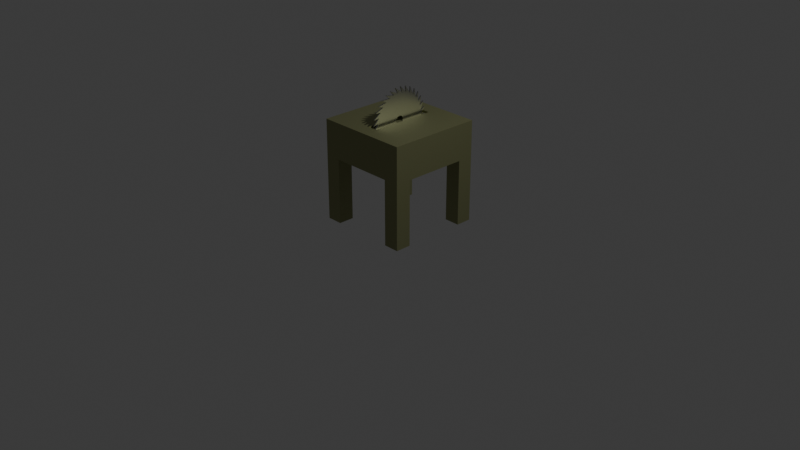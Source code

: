# Source: TableSaw.blend  (saved by Blender 4.5.90; exported with 4.5.12 LTS)
import bpy
from mathutils import Matrix  # noqa: F401  (used for matrix-valued properties, if any)

bpy.ops.wm.read_factory_settings(use_empty=True)
scene = bpy.context.scene
scene.name = 'Scene'

# ---- collections
col_collection = bpy.data.collections.new('Collection'); scene.collection.children.link(col_collection)
col_rendering = bpy.data.collections.new('Rendering'); scene.collection.children.link(col_rendering)

# ---- materials (node trees are filled in below, after node groups)
mat_m_tablesaw = bpy.data.materials.new('M_TableSaw')
mat_m_tablesaw_saw = bpy.data.materials.new('M_TableSaw_Saw')

# ---- material node trees
mat_m_tablesaw.use_nodes = True; mat_m_tablesaw.node_tree.nodes.clear()
_N = mat_m_tablesaw.node_tree.nodes; _L = mat_m_tablesaw.node_tree.links
n0 = _N.new('ShaderNodeBsdfPrincipled'); n0.name = 'Principled BSDF'; n0.location = (-200, 100)
n0.inputs[0].default_value = (0.3546, 0.3663, 0.1928, 1.0)
n0.inputs[1].default_value = 1.0
n0.inputs[2].default_value = 0.5714
n1 = _N.new('ShaderNodeOutputMaterial'); n1.name = 'Material Output'; n1.location = (200, 100)
_L.new(n0.outputs[0], n1.inputs[0])
n1.is_active_output = True
mat_m_tablesaw_saw.use_nodes = True; mat_m_tablesaw_saw.node_tree.nodes.clear()
_N = mat_m_tablesaw_saw.node_tree.nodes; _L = mat_m_tablesaw_saw.node_tree.links
n0 = _N.new('ShaderNodeBsdfPrincipled'); n0.name = 'Principled BSDF'; n0.location = (-200, 100)
n0.inputs[0].default_value = (0.3992, 0.3992, 0.3992, 1.0)
n0.inputs[1].default_value = 1.0
n0.inputs[2].default_value = 0.3175
n1 = _N.new('ShaderNodeOutputMaterial'); n1.name = 'Material Output'; n1.location = (200, 100)
_L.new(n0.outputs[0], n1.inputs[0])
n1.is_active_output = True

# ---- world
world_world = bpy.data.worlds.new('World'); scene.world = world_world
world_world.use_nodes = True; world_world.node_tree.nodes.clear()
_N = world_world.node_tree.nodes; _L = world_world.node_tree.links
n0 = _N.new('ShaderNodeOutputWorld'); n0.name = 'World Output'; n0.location = (200, 100)
n1 = _N.new('ShaderNodeBackground'); n1.name = 'Background'; n1.location = (-200, 100)
n1.inputs[0].default_value = (0.05088, 0.05088, 0.05088, 1.0)
_L.new(n1.outputs[0], n0.inputs[0])
n0.is_active_output = True
world_world.color = (0.05088, 0.05088, 0.05088)
world_world.sun_shadow_jitter_overblur = 0.0

# ---- cameras
cam_camera = bpy.data.cameras.new('Camera')
cam_camera.clip_end = 100.0
cam_camera.ortho_scale = 7.314

# ---- lights
light_light = bpy.data.lights.new('Light', 'POINT')
light_light.energy = 1000.0
light_light.shadow_soft_size = 0.1

# ---- meshes
me_cube_002 = bpy.data.meshes.new('Cube.002')
me_cube_002.from_pydata([(0.5, -0.5, 0.0), (0.05379, -0.3489, 1.073), (-0.5, -0.5, 0.0), (-0.05379, -0.3489, 1.073), (0.5, 0.5, 0.0), (0.05379, 0.3489, 1.073), (-0.5, 0.5, 0.0), (-0.05379, 0.3489, 1.073), (-0.3333, -0.5, 0.0), (0.3333, -0.5, 0.0), (-0.5, 0.3333, 0.0), (-0.5, -0.3333, 0.0), (0.3333, 0.5, 0.0), (-0.3333, 0.5, 0.0), (0.5, -0.3333, 0.0), (0.5, 0.3333, 0.0), (-0.3333, -0.3333, 0.0), (0.3333, -0.3333, 0.0), (-0.3333, 0.3333, 0.0), (0.3333, 0.3333, 0.0), (-0.3333, -0.5, 0.6919), (0.3333, -0.5, 0.6919), (-0.5, 0.3333, 0.6919), (-0.5, -0.3333, 0.6919), (0.3333, 0.5, 0.6919), (-0.3333, 0.5, 0.6919), (0.5, -0.3333, 0.6919), (0.5, 0.3333, 0.6919), (0.3333, -0.3333, 0.6919), (-0.3333, -0.3333, 0.6919), (0.3333, 0.3333, 0.6919), (-0.3333, 0.3333, 0.6919), (0.5, -0.5, 1.073), (-0.5, -0.5, 1.073), (-0.5, 0.5, 1.073), (0.5, 0.5, 1.073), (0.09037, -0.3586, 1.073), (-0.09037, -0.3586, 1.073), (-0.09037, 0.3586, 1.073), (0.09037, 0.3586, 1.073), (0.05379, -0.3489, 1.05), (-0.05379, -0.3489, 1.05), (-0.05379, 0.3489, 1.05), (0.05379, 0.3489, 1.05), (0.5, -0.5, 0.6919), (-0.5, -0.5, 0.6919), (-0.5, 0.5, 0.6919), (0.5, 0.5, 0.6919), (-0.5, 0.5, 0.9733), (0.5, 0.5, 0.9733), (0.5, -0.5, 0.9733), (-0.5, -0.5, 0.9733), (-0.006178, 0.01379, 1.408), (-0.006178, 0.004954, 1.113), (-0.006178, -0.05248, 1.405), (-0.006178, -0.003522, 1.113), (-0.006178, -0.1167, 1.388), (-0.006178, -0.01186, 1.112), (-0.006178, -0.1765, 1.359), (-0.006178, -0.01975, 1.109), (-0.006178, -0.2295, 1.319), (-0.006178, -0.02687, 1.104), (-0.006178, -0.2736, 1.27), (-0.006178, -0.03297, 1.098), (-0.006178, -0.3073, 1.212), (-0.006178, -0.03779, 1.091), (-0.006178, -0.3291, 1.15), (-0.006178, -0.04117, 1.083), (-0.006178, -0.3383, 1.084), (-0.006178, -0.04296, 1.075), (-0.006178, -0.3345, 1.018), (-0.006178, -0.0431, 1.067), (-0.006178, -0.3178, 0.9534), (-0.006178, -0.04159, 1.058), (-0.006178, -0.2889, 0.8936), (-0.006178, -0.03847, 1.05), (-0.006178, -0.249, 0.8407), (-0.006178, -0.03388, 1.043), (-0.006178, -0.1994, 0.7965), (-0.006178, -0.02799, 1.037), (-0.006178, -0.1422, 0.7628), (-0.006178, -0.02102, 1.032), (-0.006178, -0.07952, 0.741), (-0.006178, -0.01324, 1.029), (-0.006178, -0.01379, 0.7318), (-0.006178, -0.004954, 1.027), (-0.006178, 0.05248, 0.7356), (-0.006178, 0.003522, 1.027), (-0.006178, 0.1167, 0.7523), (-0.006178, 0.01186, 1.029), (-0.006178, 0.1765, 0.7812), (-0.006178, 0.01975, 1.032), (-0.006178, 0.2295, 0.8212), (-0.006178, 0.02687, 1.036), (-0.006178, 0.2736, 0.8707), (-0.006178, 0.03297, 1.042), (-0.006178, 0.3073, 0.9279), (-0.006178, 0.03779, 1.049), (-0.006178, 0.3291, 0.9906), (-0.006178, 0.04117, 1.057), (-0.006178, 0.3383, 1.056), (-0.006178, 0.04296, 1.065), (-0.006178, 0.3345, 1.123), (-0.006178, 0.0431, 1.074), (-0.006178, 0.3178, 1.187), (-0.006178, 0.04159, 1.082), (-0.006178, 0.2889, 1.247), (-0.006178, 0.03847, 1.09), (-0.006178, 0.249, 1.3), (-0.006178, 0.03388, 1.097), (-0.006178, 0.1994, 1.344), (-0.006178, 0.02799, 1.103), (-0.006178, 0.1422, 1.377), (-0.006178, 0.02102, 1.108), (-0.006178, 0.07952, 1.399), (-0.006178, 0.01324, 1.111), (-0.006178, 0.02281, 0.791), (-0.006178, 0.07682, 0.8008), (-0.006178, 0.1279, 0.821), (-0.006178, 0.174, 0.8507), (-0.006178, 0.2135, 0.8889), (-0.006178, 0.2447, 0.934), (-0.006178, 0.2666, 0.9844), (-0.006178, 0.2782, 1.038), (-0.006178, 0.2791, 1.093), (-0.006178, 0.2693, 1.147), (-0.006178, 0.2491, 1.198), (-0.006178, 0.2194, 1.244), (-0.006178, 0.1812, 1.284), (-0.006178, 0.1361, 1.315), (-0.006178, 0.08574, 1.337), (-0.006178, 0.03208, 1.348), (-0.006178, -0.02281, 1.349), (-0.006178, -0.07682, 1.339), (-0.006178, -0.1279, 1.319), (-0.006178, -0.174, 1.29), (-0.006178, -0.2135, 1.251), (-0.006178, -0.2447, 1.206), (-0.006178, -0.2666, 1.156), (-0.006178, -0.2782, 1.102), (-0.006178, -0.2791, 1.047), (-0.006178, -0.2693, 0.9933), (-0.006178, -0.2491, 0.9422), (-0.006178, -0.2194, 0.8961), (-0.006178, -0.1812, 0.8566), (-0.006178, -0.1361, 0.8254), (-0.006178, -0.08574, 0.8035), (-0.006178, -0.03208, 0.7919), (0.006178, 0.03208, 1.348), (0.006178, 0.01379, 1.408), (0.006178, -0.05248, 1.405), (0.006178, -0.02281, 1.349), (0.006178, -0.1167, 1.388), (0.006178, -0.07682, 1.339), (0.006178, -0.1765, 1.359), (0.006178, -0.1279, 1.319), (0.006178, -0.2295, 1.319), (0.006178, -0.174, 1.29), (0.006178, -0.2736, 1.27), (0.006178, -0.2135, 1.251), (0.006178, -0.3073, 1.212), (0.006178, -0.2447, 1.206), (0.006178, -0.3291, 1.15), (0.006178, -0.2666, 1.156), (0.006178, -0.3383, 1.084), (0.006178, -0.2782, 1.102), (0.006178, -0.3345, 1.018), (0.006178, -0.2791, 1.047), (0.006178, -0.3178, 0.9534), (0.006178, -0.2693, 0.9933), (0.006178, -0.2889, 0.8936), (0.006178, -0.2491, 0.9422), (0.006178, -0.249, 0.8407), (0.006178, -0.2194, 0.8961), (0.006178, -0.1994, 0.7965), (0.006178, -0.1812, 0.8566), (0.006178, -0.1422, 0.7628), (0.006178, -0.1361, 0.8254), (0.006178, -0.07952, 0.741), (0.006178, -0.08574, 0.8035), (0.006178, -0.01379, 0.7318), (0.006178, -0.03208, 0.7919), (0.006178, 0.05248, 0.7356), (0.006178, 0.02281, 0.791), (0.006178, 0.1167, 0.7523), (0.006178, 0.07682, 0.8008), (0.006178, 0.1765, 0.7812), (0.006178, 0.1279, 0.821), (0.006178, 0.2295, 0.8212), (0.006178, 0.174, 0.8507), (0.006178, 0.2736, 0.8707), (0.006178, 0.2135, 0.8889), (0.006178, 0.3073, 0.9279), (0.006178, 0.2447, 0.934), (0.006178, 0.3291, 0.9906), (0.006178, 0.2666, 0.9844), (0.006178, 0.3383, 1.056), (0.006178, 0.2782, 1.038), (0.006178, 0.3345, 1.123), (0.006178, 0.2791, 1.093), (0.006178, 0.3178, 1.187), (0.006178, 0.2693, 1.147), (0.006178, 0.2889, 1.247), (0.006178, 0.2491, 1.198), (0.006178, 0.249, 1.3), (0.006178, 0.2194, 1.244), (0.006178, 0.1994, 1.344), (0.006178, 0.1812, 1.284), (0.006178, 0.1422, 1.377), (0.006178, 0.1361, 1.315), (0.006178, 0.07952, 1.399), (0.006178, 0.08574, 1.337), (0.006178, 0.003522, 1.027), (0.006178, 0.01186, 1.029), (0.006178, 0.01975, 1.032), (0.006178, 0.02687, 1.036), (0.006178, 0.03297, 1.042), (0.006178, 0.03779, 1.049), (0.006178, 0.04117, 1.057), (0.006178, 0.04296, 1.065), (0.006178, 0.0431, 1.074), (0.006178, 0.04159, 1.082), (0.006178, 0.03847, 1.09), (0.006178, 0.03388, 1.097), (0.006178, 0.02799, 1.103), (0.006178, 0.02102, 1.108), (0.006178, 0.01324, 1.111), (0.006178, 0.004954, 1.113), (0.006178, -0.003522, 1.113), (0.006178, -0.01186, 1.112), (0.006178, -0.01975, 1.109), (0.006178, -0.02687, 1.104), (0.006178, -0.03297, 1.098), (0.006178, -0.03779, 1.091), (0.006178, -0.04117, 1.083), (0.006178, -0.04296, 1.075), (0.006178, -0.0431, 1.067), (0.006178, -0.04159, 1.058), (0.006178, -0.03847, 1.05), (0.006178, -0.03388, 1.043), (0.006178, -0.02799, 1.037), (0.006178, -0.02102, 1.032), (0.006178, -0.01324, 1.029), (0.006178, -0.004954, 1.027), (-1.164e-09, 0.249, 1.3), (-5.355e-09, 0.2491, 1.198), (-1.42e-08, -0.07952, 0.741), (-8.149e-09, -0.1361, 0.8254), (1.513e-08, -0.1167, 1.388), (1.001e-08, -0.02281, 1.349), (-3.027e-09, 0.2194, 1.244), (-1.094e-08, -0.08574, 0.8035), (1.141e-08, -0.07682, 1.339), (2.095e-09, 0.1994, 1.344), (-1.653e-08, -0.01379, 0.7318), (1.607e-08, -0.1765, 1.359), (2.328e-10, 0.1812, 1.284), (-1.327e-08, -0.03208, 0.7919), (1.234e-08, -0.1279, 1.319), (5.821e-09, 0.1422, 1.377), (-1.886e-08, 0.05248, 0.7356), (1.607e-08, -0.2295, 1.319), (3.027e-09, 0.1361, 1.315), (-1.513e-08, 0.02281, 0.791), (1.281e-08, -0.174, 1.29), (9.08e-09, 0.07952, 1.399), (-2.026e-08, 0.1167, 0.7523), (1.56e-08, -0.2736, 1.27), (5.821e-09, 0.08574, 1.337), (-1.653e-08, 0.07682, 0.8008), (1.234e-08, -0.2135, 1.251), (1.141e-08, 0.01379, 1.408), (-2.119e-08, 0.1765, 0.7812), (1.42e-08, -0.3073, 1.212), (-1.746e-08, 0.1279, 0.821), (1.187e-08, -0.2447, 1.206), (-2.119e-08, 0.2295, 0.8212), (1.234e-08, -0.3291, 1.15), (-1.793e-08, 0.174, 0.8507), (1.048e-08, -0.2666, 1.156), (-2.072e-08, 0.2736, 0.8707), (1.001e-08, -0.3383, 1.084), (-1.746e-08, 0.2135, 0.8889), (8.149e-09, -0.2782, 1.102), (-1.932e-08, 0.3073, 0.9279), (6.752e-09, -0.3345, 1.018), (-1.7e-08, 0.2447, 0.934), (5.821e-09, -0.2791, 1.047), (-1.746e-08, 0.3291, 0.9906), (3.492e-09, -0.3178, 0.9534), (-1.56e-08, 0.2666, 0.9844), (3.492e-09, -0.2693, 0.9933), (-1.513e-08, 0.3383, 1.056), (-2.328e-10, -0.2889, 0.8936), (-1.327e-08, 0.2782, 1.038), (2.328e-10, -0.2491, 0.9422), (-1.187e-08, 0.3345, 1.123), (-3.958e-09, -0.249, 0.8407), (-1.094e-08, 0.2791, 1.093), (-2.095e-09, -0.2194, 0.8961), (-8.615e-09, 0.3178, 1.187), (-7.218e-09, -0.1994, 0.7965), (-8.615e-09, 0.2693, 1.147), (-5.355e-09, -0.1812, 0.8566), (8.149e-09, 0.03208, 1.348), (-4.889e-09, 0.2889, 1.247), (-1.094e-08, -0.1422, 0.7628), (1.374e-08, -0.05248, 1.405)], [], [(48, 51, 33, 34), (13, 6, 46, 25), (49, 47, 24, 25, 46, 48), (19, 12, 4, 15), (3, 1, 40, 41), (9, 17, 14, 0), (18, 13, 25, 31), (2, 11, 16, 8), (19, 15, 27, 30), (8, 16, 29, 20), (14, 26, 44, 0), (10, 6, 13, 18), (15, 4, 47, 27), (28, 30, 27, 26), (20, 29, 28, 21), (23, 22, 31, 29), (29, 31, 30, 28), (31, 25, 24, 30), (50, 49, 35, 32), (14, 17, 28, 26), (17, 9, 21, 28), (51, 50, 32, 33), (10, 18, 31, 22), (12, 19, 30, 24), (16, 11, 23, 29), (9, 0, 44, 21), (20, 45, 2, 8), (11, 2, 45, 23), (22, 46, 6, 10), (36, 37, 33, 32), (37, 38, 34, 33), (38, 39, 35, 34), (39, 36, 32, 35), (1, 3, 37, 36), (3, 7, 38, 37), (7, 5, 39, 38), (5, 1, 36, 39), (42, 41, 40, 43), (1, 5, 43, 40), (7, 3, 41, 42), (5, 7, 42, 43), (45, 20, 21, 44, 50, 51), (46, 22, 23, 45, 51, 48), (27, 47, 49, 50, 44, 26), (24, 47, 4, 12), (35, 49, 48, 34), (88, 116, 117), (90, 117, 118), (92, 118, 119), (94, 119, 120), (96, 120, 121), (98, 121, 122), (100, 122, 123), (102, 123, 124), (104, 124, 125), (106, 125, 126), (108, 126, 127), (110, 127, 128), (112, 128, 129), (114, 129, 130), (52, 130, 131), (54, 131, 132), (56, 132, 133), (58, 133, 134), (60, 134, 135), (62, 135, 136), (64, 136, 137), (66, 137, 138), (68, 138, 139), (70, 139, 140), (72, 140, 141), (74, 141, 142), (76, 142, 143), (78, 143, 144), (80, 144, 145), (82, 145, 146), (84, 146, 147), (86, 147, 116), (89, 117, 116, 87), (91, 118, 117, 89), (93, 119, 118, 91), (95, 120, 119, 93), (97, 121, 120, 95), (99, 122, 121, 97), (101, 123, 122, 99), (103, 124, 123, 101), (105, 125, 124, 103), (107, 126, 125, 105), (109, 127, 126, 107), (111, 128, 127, 109), (113, 129, 128, 111), (115, 130, 129, 113), (53, 131, 130, 115), (55, 132, 131, 53), (57, 133, 132, 55), (59, 134, 133, 57), (61, 135, 134, 59), (63, 136, 135, 61), (65, 137, 136, 63), (67, 138, 137, 65), (69, 139, 138, 67), (71, 140, 139, 69), (73, 141, 140, 71), (75, 142, 141, 73), (77, 143, 142, 75), (79, 144, 143, 77), (81, 145, 144, 79), (83, 146, 145, 81), (85, 147, 146, 83), (87, 116, 147, 85), (184, 185, 183), (186, 187, 185), (188, 189, 187), (190, 191, 189), (192, 193, 191), (194, 195, 193), (196, 197, 195), (198, 199, 197), (200, 201, 199), (202, 203, 201), (204, 205, 203), (206, 207, 205), (208, 209, 207), (210, 211, 209), (149, 148, 211), (150, 151, 148), (152, 153, 151), (154, 155, 153), (156, 157, 155), (158, 159, 157), (160, 161, 159), (162, 163, 161), (164, 165, 163), (166, 167, 165), (168, 169, 167), (170, 171, 169), (172, 173, 171), (174, 175, 173), (176, 177, 175), (178, 179, 177), (180, 181, 179), (182, 183, 181), (213, 212, 183, 185), (214, 213, 185, 187), (215, 214, 187, 189), (216, 215, 189, 191), (217, 216, 191, 193), (218, 217, 193, 195), (219, 218, 195, 197), (220, 219, 197, 199), (221, 220, 199, 201), (222, 221, 201, 203), (223, 222, 203, 205), (224, 223, 205, 207), (225, 224, 207, 209), (226, 225, 209, 211), (227, 226, 211, 148), (228, 227, 148, 151), (229, 228, 151, 153), (230, 229, 153, 155), (231, 230, 155, 157), (232, 231, 157, 159), (233, 232, 159, 161), (234, 233, 161, 163), (235, 234, 163, 165), (236, 235, 165, 167), (237, 236, 167, 169), (238, 237, 169, 171), (239, 238, 171, 173), (240, 239, 173, 175), (241, 240, 175, 177), (242, 241, 177, 179), (243, 242, 179, 181), (212, 243, 181, 183), (245, 244, 204, 203), (247, 246, 178, 177), (249, 248, 152, 151), (113, 111, 224, 225), (244, 250, 205, 204), (246, 251, 179, 178), (248, 252, 153, 152), (115, 113, 225, 226), (250, 253, 206, 205), (251, 254, 180, 179), (252, 255, 154, 153), (53, 115, 226, 227), (253, 256, 207, 206), (254, 257, 181, 180), (255, 258, 155, 154), (55, 53, 227, 228), (256, 259, 208, 207), (257, 260, 182, 181), (258, 261, 156, 155), (57, 55, 228, 229), (259, 262, 209, 208), (260, 263, 183, 182), (261, 264, 157, 156), (59, 57, 229, 230), (262, 265, 210, 209), (263, 266, 184, 183), (264, 267, 158, 157), (61, 59, 230, 231), (265, 268, 211, 210), (266, 269, 185, 184), (267, 270, 159, 158), (63, 61, 231, 232), (268, 271, 149, 211), (269, 272, 186, 185), (270, 273, 160, 159), (65, 63, 232, 233), (272, 274, 187, 186), (273, 275, 161, 160), (67, 65, 233, 234), (274, 276, 188, 187), (275, 277, 162, 161), (69, 67, 234, 235), (276, 278, 189, 188), (277, 279, 163, 162), (71, 69, 235, 236), (278, 280, 190, 189), (279, 281, 164, 163), (73, 71, 236, 237), (280, 282, 191, 190), (281, 283, 165, 164), (75, 73, 237, 238), (282, 284, 192, 191), (283, 285, 166, 165), (77, 75, 238, 239), (89, 87, 212, 213), (284, 286, 193, 192), (285, 287, 167, 166), (79, 77, 239, 240), (91, 89, 213, 214), (286, 288, 194, 193), (287, 289, 168, 167), (81, 79, 240, 241), (93, 91, 214, 215), (288, 290, 195, 194), (289, 291, 169, 168), (83, 81, 241, 242), (95, 93, 215, 216), (290, 292, 196, 195), (291, 293, 170, 169), (85, 83, 242, 243), (97, 95, 216, 217), (292, 294, 197, 196), (293, 295, 171, 170), (87, 85, 243, 212), (99, 97, 217, 218), (294, 296, 198, 197), (295, 297, 172, 171), (101, 99, 218, 219), (296, 298, 199, 198), (297, 299, 173, 172), (103, 101, 219, 220), (298, 300, 200, 199), (299, 301, 174, 173), (105, 103, 220, 221), (300, 302, 201, 200), (301, 303, 175, 174), (271, 304, 148, 149), (107, 105, 221, 222), (302, 305, 202, 201), (303, 306, 176, 175), (304, 307, 150, 148), (109, 107, 222, 223), (305, 245, 203, 202), (306, 247, 177, 176), (307, 249, 151, 150), (111, 109, 223, 224), (54, 132, 249, 307), (80, 145, 247, 306), (106, 126, 245, 305), (131, 54, 307, 304), (144, 80, 306, 303), (125, 106, 305, 302), (52, 131, 304, 271), (78, 144, 303, 301), (104, 125, 302, 300), (143, 78, 301, 299), (124, 104, 300, 298), (76, 143, 299, 297), (102, 124, 298, 296), (142, 76, 297, 295), (123, 102, 296, 294), (74, 142, 295, 293), (100, 123, 294, 292), (141, 74, 293, 291), (122, 100, 292, 290), (72, 141, 291, 289), (98, 122, 290, 288), (140, 72, 289, 287), (121, 98, 288, 286), (70, 140, 287, 285), (96, 121, 286, 284), (139, 70, 285, 283), (120, 96, 284, 282), (68, 139, 283, 281), (94, 120, 282, 280), (138, 68, 281, 279), (119, 94, 280, 278), (66, 138, 279, 277), (92, 119, 278, 276), (137, 66, 277, 275), (118, 92, 276, 274), (64, 137, 275, 273), (90, 118, 274, 272), (136, 64, 273, 270), (117, 90, 272, 269), (130, 52, 271, 268), (62, 136, 270, 267), (88, 117, 269, 266), (114, 130, 268, 265), (135, 62, 267, 264), (116, 88, 266, 263), (129, 114, 265, 262), (60, 135, 264, 261), (86, 116, 263, 260), (112, 129, 262, 259), (134, 60, 261, 258), (147, 86, 260, 257), (128, 112, 259, 256), (58, 134, 258, 255), (84, 147, 257, 254), (110, 128, 256, 253), (133, 58, 255, 252), (146, 84, 254, 251), (127, 110, 253, 250), (56, 133, 252, 248), (82, 146, 251, 246), (108, 127, 250, 244), (132, 56, 248, 249), (145, 82, 246, 247), (126, 108, 244, 245)])
me_cube_002.polygons.foreach_set('material_index', [0, 0, 0, 0, 0, 0, 0, 0, 0, 0, 0, 0, 0, 0, 0, 0, 0, 0, 0, 0, 0, 0, 0, 0, 0, 0, 0, 0, 0, 0, 0, 0, 0, 0, 0, 0, 0, 0, 0, 0, 0, 0, 0, 0, 0, 0, 1, 1, 1, 1, 1, 1, 1, 1, 1, 1, 1, 1, 1, 1, 1, 1, 1, 1, 1, 1, 1, 1, 1, 1, 1, 1, 1, 1, 1, 1, 1, 1, 1, 1, 1, 1, 1, 1, 1, 1, 1, 1, 1, 1, 1, 1, 1, 1, 1, 1, 1, 1, 1, 1, 1, 1, 1, 1, 1, 1, 1, 1, 1, 1, 1, 1, 1, 1, 1, 1, 1, 1, 1, 1, 1, 1, 1, 1, 1, 1, 1, 1, 1, 1, 1, 1, 1, 1, 1, 1, 1, 1, 1, 1, 1, 1, 1, 1, 1, 1, 1, 1, 1, 1, 1, 1, 1, 1, 1, 1, 1, 1, 1, 1, 1, 1, 1, 1, 1, 1, 1, 1, 1, 1, 1, 1, 1, 1, 1, 1, 1, 1, 1, 1, 1, 1, 1, 1, 1, 1, 1, 1, 1, 1, 1, 1, 1, 1, 1, 1, 1, 1, 1, 1, 1, 1, 1, 1, 1, 1, 1, 1, 1, 1, 1, 1, 1, 1, 1, 1, 1, 1, 1, 1, 1, 1, 1, 1, 1, 1, 1, 1, 1, 1, 1, 1, 1, 1, 1, 1, 1, 1, 1, 1, 1, 1, 1, 1, 1, 1, 1, 1, 1, 1, 1, 1, 1, 1, 1, 1, 1, 1, 1, 1, 1, 1, 1, 1, 1, 1, 1, 1, 1, 1, 1, 1, 1, 1, 1, 1, 1, 1, 1, 1, 1, 1, 1, 1, 1, 1, 1, 1, 1, 1, 1, 1, 1, 1, 1, 1, 1, 1, 1, 1, 1, 1, 1, 1, 1, 1, 1, 1, 1, 1, 1, 1, 1, 1, 1, 1, 1, 1, 1, 1, 1, 1, 1, 1, 1, 1, 1, 1, 1, 1, 1, 1, 1, 1])
_uv = me_cube_002.uv_layers.new(name='UVMap')
_uv.uv.foreach_set('vector', [0.6917, 0.284, 0.6917, 0.00907, 0.7192, 0.00907, 0.7192, 0.284, 0.382, 0.7004, 0.382, 0.6546, 0.5723, 0.6546, 0.5723, 0.7004, 0.6496, 0.9296, 0.5723, 0.9296, 0.5723, 0.8837, 0.5723, 0.7004, 0.5723, 0.6546, 0.6496, 0.6546, 0.04973, 0.1721, 0.003903, 0.1721, 0.003903, 0.1263, 0.04973, 0.1263, 0.3023, 0.003824, 0.306, 0.04973, 0.2953, 0.04327, 0.2947, 0.01164, 0.1665, 0.1014, 0.1665, 0.05555, 0.2123, 0.05555, 0.2123, 0.1014, 0.5081, 0.0952, 0.5269, 0.1172, 0.4206, 0.2146, 0.3827, 0.196, 0.003903, 0.2257, 0.003903, 0.1799, 0.04973, 0.1799, 0.04973, 0.2257, 0.4901, 0.5701, 0.461, 0.5949, 0.3334, 0.4541, 0.358, 0.4045, 0.003101, 0.0562, 0.03994, 0.02772, 0.172, 0.1933, 0.1213, 0.2092, 0.07979, 0.7384, 0.27, 0.7384, 0.27, 0.7842, 0.07979, 0.7842, 0.05746, 0.241, 0.05746, 0.1952, 0.1033, 0.1952, 0.1033, 0.241, 0.07979, 0.5551, 0.07979, 0.5092, 0.27, 0.5092, 0.27, 0.5551, 0.1473, 0.4018, 0.358, 0.4045, 0.3334, 0.4541, 0.1595, 0.4402, 0.1213, 0.2092, 0.172, 0.1933, 0.1473, 0.4018, 0.1094, 0.3832, 0.1967, 0.1437, 0.3706, 0.1577, 0.3827, 0.196, 0.172, 0.1933, 0.172, 0.1933, 0.3827, 0.196, 0.358, 0.4045, 0.1473, 0.4018, 0.3827, 0.196, 0.4206, 0.2146, 0.4087, 0.3887, 0.358, 0.4045, 0.3474, 0.7842, 0.3474, 0.5092, 0.3749, 0.5092, 0.3749, 0.7842, 0.04375, 0.5305, 0.02199, 0.5026, 0.1473, 0.4018, 0.1595, 0.4402, 0.02199, 0.5026, 0.003101, 0.4806, 0.1094, 0.3832, 0.1473, 0.4018, 0.706, 0.6474, 0.706, 0.3725, 0.7335, 0.3725, 0.7335, 0.6474, 0.4863, 0.06732, 0.5081, 0.0952, 0.3827, 0.196, 0.3706, 0.1577, 0.5269, 0.5416, 0.4901, 0.5701, 0.358, 0.4045, 0.4087, 0.3887, 0.03994, 0.02772, 0.06908, 0.002982, 0.1967, 0.1437, 0.172, 0.1933, 0.4384, 0.4183, 0.4384, 0.3725, 0.6287, 0.3725, 0.6287, 0.4183, 0.6287, 0.6016, 0.6287, 0.6474, 0.4384, 0.6474, 0.4384, 0.6016, 0.4241, 0.0549, 0.4241, 0.00907, 0.6143, 0.00907, 0.6143, 0.0549, 0.6143, 0.2382, 0.6143, 0.284, 0.4241, 0.284, 0.4241, 0.2382, 0.8456, 0.6973, 0.7959, 0.6973, 0.6833, 0.6584, 0.9583, 0.6584, 0.7959, 0.6973, 0.7959, 0.8945, 0.6833, 0.9334, 0.6833, 0.6584, 0.7959, 0.8945, 0.8456, 0.8945, 0.9583, 0.9334, 0.6833, 0.9334, 0.8456, 0.8945, 0.8456, 0.6973, 0.9583, 0.6584, 0.9583, 0.9334, 0.8356, 0.7, 0.806, 0.7, 0.7959, 0.6973, 0.8456, 0.6973, 0.806, 0.7, 0.806, 0.8919, 0.7959, 0.8945, 0.7959, 0.6973, 0.806, 0.8919, 0.8356, 0.8919, 0.8456, 0.8945, 0.7959, 0.8945, 0.8356, 0.8919, 0.8356, 0.7, 0.8456, 0.6973, 0.8456, 0.8945, 0.1267, 0.01028, 0.2947, 0.01164, 0.2953, 0.04327, 0.1273, 0.04191, 0.306, 0.04973, 0.1198, 0.04973, 0.1273, 0.04191, 0.2953, 0.04327, 0.116, 0.003824, 0.3023, 0.003824, 0.2947, 0.01164, 0.1267, 0.01028, 0.1198, 0.04973, 0.116, 0.003824, 0.1267, 0.01028, 0.1273, 0.04191, 0.6287, 0.6474, 0.6287, 0.6016, 0.6287, 0.4183, 0.6287, 0.3725, 0.706, 0.3725, 0.706, 0.6474, 0.6143, 0.284, 0.6143, 0.2382, 0.6143, 0.0549, 0.6143, 0.00907, 0.6917, 0.00907, 0.6917, 0.284, 0.27, 0.5551, 0.27, 0.5092, 0.3474, 0.5092, 0.3474, 0.7842, 0.27, 0.7842, 0.27, 0.7384, 0.5723, 0.8837, 0.5723, 0.9296, 0.382, 0.9296, 0.382, 0.8837, 0.6771, 0.9296, 0.6496, 0.9296, 0.6496, 0.6546, 0.6771, 0.6546, 0.9084, 0.262, 0.8723, 0.2503, 0.8934, 0.2451, 0.9308, 0.25, 0.8934, 0.2451, 0.913, 0.2362, 0.9505, 0.2343, 0.913, 0.2362, 0.9307, 0.2239, 0.9672, 0.2154, 0.9307, 0.2239, 0.9459, 0.2088, 0.9804, 0.1938, 0.9459, 0.2088, 0.9581, 0.1911, 0.9894, 0.1698, 0.9581, 0.1911, 0.9669, 0.1713, 0.9942, 0.1447, 0.9669, 0.1713, 0.9721, 0.1501, 0.9942, 0.1185, 0.9721, 0.1501, 0.9733, 0.1281, 0.9896, 0.09256, 0.9733, 0.1281, 0.9705, 0.1059, 0.9801, 0.06752, 0.9705, 0.1059, 0.9635, 0.08427, 0.9732, 0.03115, 0.9635, 0.08427, 0.9507, 0.06114, 0.9373, 0.02269, 0.9507, 0.06114, 0.9326, 0.04645, 0.9131, 0.01158, 0.9326, 0.04645, 0.9126, 0.0354, 0.8872, 0.005507, 0.9126, 0.0354, 0.8912, 0.02855, 0.8612, 0.004255, 0.8912, 0.02855, 0.8693, 0.02581, 0.8358, 0.007435, 0.8693, 0.02581, 0.8475, 0.027, 0.8115, 0.01531, 0.8475, 0.027, 0.8265, 0.03219, 0.7892, 0.02708, 0.8265, 0.03219, 0.8068, 0.04096, 0.7694, 0.04265, 0.8068, 0.04096, 0.7891, 0.05311, 0.7526, 0.06168, 0.7891, 0.05311, 0.774, 0.06831, 0.7395, 0.08323, 0.774, 0.06831, 0.7617, 0.08599, 0.7304, 0.1072, 0.7617, 0.08599, 0.7529, 0.1058, 0.7256, 0.1323, 0.7529, 0.1058, 0.7477, 0.1269, 0.7255, 0.1586, 0.7477, 0.1269, 0.7465, 0.149, 0.7301, 0.1845, 0.7465, 0.149, 0.7493, 0.1712, 0.7396, 0.2095, 0.7493, 0.1712, 0.7562, 0.1928, 0.746, 0.2459, 0.7562, 0.1928, 0.7689, 0.2161, 0.7824, 0.2546, 0.7689, 0.2161, 0.787, 0.2308, 0.8066, 0.2656, 0.787, 0.2308, 0.8071, 0.2418, 0.8324, 0.2719, 0.8071, 0.2418, 0.8285, 0.2488, 0.8586, 0.2731, 0.8285, 0.2488, 0.8504, 0.2515, 0.884, 0.2699, 0.8504, 0.2515, 0.8723, 0.2503, 0.8637, 0.1525, 0.8934, 0.2451, 0.8723, 0.2503, 0.8608, 0.1531, 0.8665, 0.1514, 0.913, 0.2362, 0.8934, 0.2451, 0.8637, 0.1525, 0.869, 0.1497, 0.9307, 0.2239, 0.913, 0.2362, 0.8665, 0.1514, 0.8711, 0.1475, 0.9459, 0.2088, 0.9307, 0.2239, 0.869, 0.1497, 0.8727, 0.145, 0.9581, 0.1911, 0.9459, 0.2088, 0.8711, 0.1475, 0.8738, 0.1422, 0.9669, 0.1713, 0.9581, 0.1911, 0.8727, 0.145, 0.8743, 0.1394, 0.9721, 0.1501, 0.9669, 0.1713, 0.8738, 0.1422, 0.8742, 0.1364, 0.9733, 0.1281, 0.9721, 0.1501, 0.8743, 0.1394, 0.8735, 0.1337, 0.9705, 0.1059, 0.9733, 0.1281, 0.8742, 0.1364, 0.8724, 0.1313, 0.9635, 0.08427, 0.9705, 0.1059, 0.8735, 0.1337, 0.8708, 0.1292, 0.9507, 0.06114, 0.9635, 0.08427, 0.8724, 0.1313, 0.8692, 0.1273, 0.9326, 0.04645, 0.9507, 0.06114, 0.8708, 0.1292, 0.8669, 0.1257, 0.9126, 0.0354, 0.9326, 0.04645, 0.8692, 0.1273, 0.8645, 0.1246, 0.8912, 0.02855, 0.9126, 0.0354, 0.8669, 0.1257, 0.8618, 0.1239, 0.8693, 0.02581, 0.8912, 0.02855, 0.8645, 0.1246, 0.8588, 0.1239, 0.8475, 0.027, 0.8693, 0.02581, 0.8618, 0.1239, 0.856, 0.1244, 0.8265, 0.03219, 0.8475, 0.027, 0.8588, 0.1239, 0.8532, 0.1256, 0.8068, 0.04096, 0.8265, 0.03219, 0.856, 0.1244, 0.8508, 0.1274, 0.7891, 0.05311, 0.8068, 0.04096, 0.8532, 0.1256, 0.8486, 0.1295, 0.774, 0.06831, 0.7891, 0.05311, 0.8508, 0.1274, 0.8471, 0.1321, 0.7617, 0.08599, 0.774, 0.06831, 0.8486, 0.1295, 0.846, 0.1349, 0.7529, 0.1058, 0.7617, 0.08599, 0.8471, 0.1321, 0.8455, 0.1378, 0.7477, 0.1269, 0.7529, 0.1058, 0.846, 0.1349, 0.8456, 0.1407, 0.7465, 0.149, 0.7477, 0.1269, 0.8455, 0.1378, 0.8463, 0.1434, 0.7493, 0.1712, 0.7465, 0.149, 0.8456, 0.1407, 0.8475, 0.1458, 0.7562, 0.1928, 0.7493, 0.1712, 0.8463, 0.1434, 0.8487, 0.1478, 0.7689, 0.2161, 0.7562, 0.1928, 0.8475, 0.1458, 0.8503, 0.1497, 0.787, 0.2308, 0.7689, 0.2161, 0.8487, 0.1478, 0.8526, 0.1514, 0.8071, 0.2418, 0.787, 0.2308, 0.8503, 0.1497, 0.8552, 0.1525, 0.8285, 0.2488, 0.8071, 0.2418, 0.8526, 0.1514, 0.8579, 0.1531, 0.8504, 0.2515, 0.8285, 0.2488, 0.8552, 0.1525, 0.8608, 0.1531, 0.8723, 0.2503, 0.8504, 0.2515, 0.8579, 0.1531, 0.8625, 0.1437, 0.8625, 0.1441, 0.8617, 0.1441, 0.8631, 0.1435, 0.8631, 0.1439, 0.8625, 0.1441, 0.8634, 0.1432, 0.8634, 0.1435, 0.8631, 0.1439, 0.8635, 0.1429, 0.8635, 0.1431, 0.8634, 0.1435, 0.8634, 0.1422, 0.8636, 0.1423, 0.8635, 0.1431, 0.8632, 0.1412, 0.8634, 0.1412, 0.8636, 0.1423, 0.8633, 0.1399, 0.8635, 0.14, 0.8634, 0.1412, 0.8634, 0.1388, 0.8634, 0.1389, 0.8635, 0.14, 0.8632, 0.1378, 0.8631, 0.1378, 0.8634, 0.1389, 0.8629, 0.1367, 0.8629, 0.1368, 0.8631, 0.1378, 0.8624, 0.1359, 0.8624, 0.1359, 0.8629, 0.1368, 0.8617, 0.1352, 0.8617, 0.1352, 0.8624, 0.1359, 0.8608, 0.1345, 0.8609, 0.1344, 0.8617, 0.1352, 0.8601, 0.134, 0.8601, 0.1338, 0.8609, 0.1344, 0.8592, 0.1337, 0.8592, 0.1336, 0.8601, 0.1338, 0.8582, 0.1337, 0.8582, 0.1335, 0.8592, 0.1336, 0.8573, 0.1339, 0.8572, 0.1337, 0.8582, 0.1335, 0.8565, 0.1342, 0.8564, 0.134, 0.8572, 0.1337, 0.8558, 0.1348, 0.8556, 0.1344, 0.8564, 0.134, 0.8553, 0.1352, 0.8551, 0.1349, 0.8556, 0.1344, 0.8549, 0.1356, 0.8547, 0.1353, 0.8551, 0.1349, 0.855, 0.136, 0.8548, 0.1358, 0.8547, 0.1353, 0.8553, 0.1364, 0.8551, 0.1363, 0.8548, 0.1358, 0.856, 0.137, 0.8558, 0.1372, 0.8551, 0.1363, 0.8571, 0.1379, 0.8567, 0.1382, 0.8558, 0.1372, 0.8574, 0.1393, 0.8572, 0.1395, 0.8567, 0.1382, 0.8578, 0.1405, 0.8578, 0.1407, 0.8572, 0.1395, 0.8586, 0.1415, 0.8585, 0.1416, 0.8578, 0.1407, 0.8593, 0.1424, 0.8592, 0.1426, 0.8585, 0.1416, 0.8601, 0.1431, 0.86, 0.1434, 0.8592, 0.1426, 0.8609, 0.1435, 0.8609, 0.1437, 0.86, 0.1434, 0.8618, 0.1438, 0.8617, 0.1441, 0.8609, 0.1437, 0.8626, 0.1486, 0.8605, 0.1491, 0.8617, 0.1441, 0.8625, 0.1441, 0.8645, 0.1477, 0.8626, 0.1486, 0.8625, 0.1441, 0.8631, 0.1439, 0.8663, 0.1465, 0.8645, 0.1477, 0.8631, 0.1439, 0.8634, 0.1435, 0.8678, 0.1449, 0.8663, 0.1465, 0.8634, 0.1435, 0.8635, 0.1431, 0.869, 0.1432, 0.8678, 0.1449, 0.8635, 0.1431, 0.8636, 0.1423, 0.8698, 0.1412, 0.869, 0.1432, 0.8636, 0.1423, 0.8634, 0.1412, 0.8702, 0.1391, 0.8698, 0.1412, 0.8634, 0.1412, 0.8635, 0.14, 0.8702, 0.1371, 0.8702, 0.1391, 0.8635, 0.14, 0.8634, 0.1389, 0.8698, 0.1351, 0.8702, 0.1371, 0.8634, 0.1389, 0.8631, 0.1378, 0.869, 0.1333, 0.8698, 0.1351, 0.8631, 0.1378, 0.8629, 0.1368, 0.8679, 0.1316, 0.869, 0.1333, 0.8629, 0.1368, 0.8624, 0.1359, 0.8665, 0.1303, 0.8679, 0.1316, 0.8624, 0.1359, 0.8617, 0.1352, 0.865, 0.1291, 0.8665, 0.1303, 0.8617, 0.1352, 0.8609, 0.1344, 0.8632, 0.1283, 0.865, 0.1291, 0.8609, 0.1344, 0.8601, 0.1338, 0.8612, 0.1279, 0.8632, 0.1283, 0.8601, 0.1338, 0.8592, 0.1336, 0.8592, 0.1279, 0.8612, 0.1279, 0.8592, 0.1336, 0.8582, 0.1335, 0.8571, 0.1284, 0.8592, 0.1279, 0.8582, 0.1335, 0.8572, 0.1337, 0.8552, 0.1293, 0.8571, 0.1284, 0.8572, 0.1337, 0.8564, 0.134, 0.8534, 0.1305, 0.8552, 0.1293, 0.8564, 0.134, 0.8556, 0.1344, 0.852, 0.1321, 0.8534, 0.1305, 0.8556, 0.1344, 0.8551, 0.1349, 0.8508, 0.1339, 0.852, 0.1321, 0.8551, 0.1349, 0.8547, 0.1353, 0.85, 0.1359, 0.8508, 0.1339, 0.8547, 0.1353, 0.8548, 0.1358, 0.8496, 0.138, 0.85, 0.1359, 0.8548, 0.1358, 0.8551, 0.1363, 0.8496, 0.1401, 0.8496, 0.138, 0.8551, 0.1363, 0.8558, 0.1372, 0.85, 0.1421, 0.8496, 0.1401, 0.8558, 0.1372, 0.8567, 0.1382, 0.8507, 0.1439, 0.85, 0.1421, 0.8567, 0.1382, 0.8572, 0.1395, 0.8517, 0.1455, 0.8507, 0.1439, 0.8572, 0.1395, 0.8578, 0.1407, 0.853, 0.1468, 0.8517, 0.1455, 0.8578, 0.1407, 0.8585, 0.1416, 0.8546, 0.148, 0.853, 0.1468, 0.8585, 0.1416, 0.8592, 0.1426, 0.8564, 0.1487, 0.8546, 0.148, 0.8592, 0.1426, 0.86, 0.1434, 0.8584, 0.1491, 0.8564, 0.1487, 0.86, 0.1434, 0.8609, 0.1437, 0.8605, 0.1491, 0.8584, 0.1491, 0.8609, 0.1437, 0.8617, 0.1441, 0.8627, 0.1368, 0.8626, 0.1359, 0.8624, 0.1359, 0.8629, 0.1368, 0.8594, 0.1425, 0.86, 0.1431, 0.8601, 0.1431, 0.8592, 0.1426, 0.8581, 0.1337, 0.8574, 0.1338, 0.8573, 0.1339, 0.8582, 0.1335, 0.8669, 0.1257, 0.8692, 0.1273, 0.8665, 0.1303, 0.865, 0.1291, 0.8626, 0.1359, 0.8622, 0.136, 0.8624, 0.1359, 0.8624, 0.1359, 0.86, 0.1431, 0.8602, 0.1433, 0.86, 0.1434, 0.8601, 0.1431, 0.8574, 0.1338, 0.8572, 0.1338, 0.8572, 0.1337, 0.8573, 0.1339, 0.8645, 0.1246, 0.8669, 0.1257, 0.865, 0.1291, 0.8632, 0.1283, 0.8622, 0.136, 0.8618, 0.1352, 0.8617, 0.1352, 0.8624, 0.1359, 0.8602, 0.1433, 0.8608, 0.1435, 0.8609, 0.1435, 0.86, 0.1434, 0.8572, 0.1338, 0.8565, 0.1341, 0.8565, 0.1342, 0.8572, 0.1337, 0.8618, 0.1239, 0.8645, 0.1246, 0.8632, 0.1283, 0.8612, 0.1279, 0.8618, 0.1352, 0.8615, 0.1353, 0.8617, 0.1352, 0.8617, 0.1352, 0.8608, 0.1435, 0.861, 0.1437, 0.8609, 0.1437, 0.8609, 0.1435, 0.8565, 0.1341, 0.8563, 0.1341, 0.8564, 0.134, 0.8565, 0.1342, 0.8588, 0.1239, 0.8618, 0.1239, 0.8612, 0.1279, 0.8592, 0.1279, 0.8615, 0.1353, 0.861, 0.1345, 0.8608, 0.1345, 0.8617, 0.1352, 0.861, 0.1437, 0.8617, 0.1438, 0.8618, 0.1438, 0.8609, 0.1437, 0.8563, 0.1341, 0.8558, 0.1347, 0.8558, 0.1348, 0.8564, 0.134, 0.856, 0.1244, 0.8588, 0.1239, 0.8592, 0.1279, 0.8571, 0.1284, 0.861, 0.1345, 0.8607, 0.1345, 0.8609, 0.1344, 0.8608, 0.1345, 0.8617, 0.1438, 0.8618, 0.144, 0.8617, 0.1441, 0.8618, 0.1438, 0.8558, 0.1347, 0.8556, 0.1346, 0.8556, 0.1344, 0.8558, 0.1348, 0.8532, 0.1256, 0.856, 0.1244, 0.8571, 0.1284, 0.8552, 0.1293, 0.8607, 0.1345, 0.8602, 0.1339, 0.8601, 0.134, 0.8609, 0.1344, 0.8618, 0.144, 0.8625, 0.1438, 0.8625, 0.1437, 0.8617, 0.1441, 0.8556, 0.1346, 0.8553, 0.1351, 0.8553, 0.1352, 0.8556, 0.1344, 0.8508, 0.1274, 0.8532, 0.1256, 0.8552, 0.1293, 0.8534, 0.1305, 0.8602, 0.1339, 0.86, 0.134, 0.8601, 0.1338, 0.8601, 0.134, 0.8625, 0.1438, 0.8627, 0.144, 0.8625, 0.1441, 0.8625, 0.1437, 0.8553, 0.1351, 0.855, 0.135, 0.8551, 0.1349, 0.8553, 0.1352, 0.8486, 0.1295, 0.8508, 0.1274, 0.8534, 0.1305, 0.852, 0.1321, 0.86, 0.134, 0.8593, 0.1337, 0.8592, 0.1337, 0.8601, 0.1338, 0.8627, 0.144, 0.8631, 0.1436, 0.8631, 0.1435, 0.8625, 0.1441, 0.855, 0.135, 0.8549, 0.1356, 0.8549, 0.1356, 0.8551, 0.1349, 0.8471, 0.1321, 0.8486, 0.1295, 0.852, 0.1321, 0.8508, 0.1339, 0.8631, 0.1436, 0.8632, 0.1438, 0.8631, 0.1439, 0.8631, 0.1435, 0.8549, 0.1356, 0.8547, 0.1354, 0.8547, 0.1353, 0.8549, 0.1356, 0.846, 0.1349, 0.8471, 0.1321, 0.8508, 0.1339, 0.85, 0.1359, 0.8632, 0.1438, 0.8634, 0.1433, 0.8634, 0.1432, 0.8631, 0.1439, 0.8547, 0.1354, 0.855, 0.136, 0.855, 0.136, 0.8547, 0.1353, 0.8455, 0.1378, 0.846, 0.1349, 0.85, 0.1359, 0.8496, 0.138, 0.8634, 0.1433, 0.8634, 0.1435, 0.8634, 0.1435, 0.8634, 0.1432, 0.855, 0.136, 0.8549, 0.1357, 0.8548, 0.1358, 0.855, 0.136, 0.8456, 0.1407, 0.8455, 0.1378, 0.8496, 0.138, 0.8496, 0.1401, 0.8634, 0.1435, 0.8635, 0.143, 0.8635, 0.1429, 0.8634, 0.1435, 0.8549, 0.1357, 0.8552, 0.1364, 0.8553, 0.1364, 0.8548, 0.1358, 0.8463, 0.1434, 0.8456, 0.1407, 0.8496, 0.1401, 0.85, 0.1421, 0.8635, 0.143, 0.8634, 0.1431, 0.8635, 0.1431, 0.8635, 0.1429, 0.8552, 0.1364, 0.8553, 0.1362, 0.8551, 0.1363, 0.8553, 0.1364, 0.8475, 0.1458, 0.8463, 0.1434, 0.85, 0.1421, 0.8507, 0.1439, 0.8634, 0.1431, 0.8635, 0.1422, 0.8634, 0.1422, 0.8635, 0.1431, 0.8553, 0.1362, 0.8559, 0.137, 0.856, 0.137, 0.8551, 0.1363, 0.8487, 0.1478, 0.8475, 0.1458, 0.8507, 0.1439, 0.8517, 0.1455, 0.8637, 0.1525, 0.8608, 0.1531, 0.8605, 0.1491, 0.8626, 0.1486, 0.8635, 0.1422, 0.8633, 0.1423, 0.8636, 0.1423, 0.8634, 0.1422, 0.8559, 0.137, 0.8561, 0.137, 0.8558, 0.1372, 0.856, 0.137, 0.8503, 0.1497, 0.8487, 0.1478, 0.8517, 0.1455, 0.853, 0.1468, 0.8665, 0.1514, 0.8637, 0.1525, 0.8626, 0.1486, 0.8645, 0.1477, 0.8633, 0.1423, 0.8633, 0.1412, 0.8632, 0.1412, 0.8636, 0.1423, 0.8561, 0.137, 0.8569, 0.1379, 0.8571, 0.1379, 0.8558, 0.1372, 0.8526, 0.1514, 0.8503, 0.1497, 0.853, 0.1468, 0.8546, 0.148, 0.869, 0.1497, 0.8665, 0.1514, 0.8645, 0.1477, 0.8663, 0.1465, 0.8633, 0.1412, 0.8631, 0.1411, 0.8634, 0.1412, 0.8632, 0.1412, 0.8569, 0.1379, 0.8571, 0.1381, 0.8567, 0.1382, 0.8571, 0.1379, 0.8552, 0.1525, 0.8526, 0.1514, 0.8546, 0.148, 0.8564, 0.1487, 0.8711, 0.1475, 0.869, 0.1497, 0.8663, 0.1465, 0.8678, 0.1449, 0.8631, 0.1411, 0.8635, 0.14, 0.8633, 0.1399, 0.8634, 0.1412, 0.8571, 0.1381, 0.8572, 0.1393, 0.8574, 0.1393, 0.8567, 0.1382, 0.8579, 0.1531, 0.8552, 0.1525, 0.8564, 0.1487, 0.8584, 0.1491, 0.8727, 0.145, 0.8711, 0.1475, 0.8678, 0.1449, 0.869, 0.1432, 0.8635, 0.14, 0.8632, 0.1399, 0.8635, 0.14, 0.8633, 0.1399, 0.8572, 0.1393, 0.8575, 0.1394, 0.8572, 0.1395, 0.8574, 0.1393, 0.8608, 0.1531, 0.8579, 0.1531, 0.8584, 0.1491, 0.8605, 0.1491, 0.8738, 0.1422, 0.8727, 0.145, 0.869, 0.1432, 0.8698, 0.1412, 0.8632, 0.1399, 0.8635, 0.1389, 0.8634, 0.1388, 0.8635, 0.14, 0.8575, 0.1394, 0.8577, 0.1405, 0.8578, 0.1405, 0.8572, 0.1395, 0.8743, 0.1394, 0.8738, 0.1422, 0.8698, 0.1412, 0.8702, 0.1391, 0.8635, 0.1389, 0.8631, 0.1389, 0.8634, 0.1389, 0.8634, 0.1388, 0.8577, 0.1405, 0.858, 0.1406, 0.8578, 0.1407, 0.8578, 0.1405, 0.8742, 0.1364, 0.8743, 0.1394, 0.8702, 0.1391, 0.8702, 0.1371, 0.8631, 0.1389, 0.8633, 0.1378, 0.8632, 0.1378, 0.8634, 0.1389, 0.858, 0.1406, 0.8584, 0.1415, 0.8586, 0.1415, 0.8578, 0.1407, 0.8735, 0.1337, 0.8742, 0.1364, 0.8702, 0.1371, 0.8698, 0.1351, 0.8633, 0.1378, 0.8629, 0.1378, 0.8631, 0.1378, 0.8632, 0.1378, 0.8584, 0.1415, 0.8587, 0.1416, 0.8585, 0.1416, 0.8586, 0.1415, 0.8593, 0.1337, 0.859, 0.1337, 0.8592, 0.1336, 0.8592, 0.1337, 0.8724, 0.1313, 0.8735, 0.1337, 0.8698, 0.1351, 0.869, 0.1333, 0.8629, 0.1378, 0.8631, 0.1368, 0.8629, 0.1367, 0.8631, 0.1378, 0.8587, 0.1416, 0.8591, 0.1424, 0.8593, 0.1424, 0.8585, 0.1416, 0.859, 0.1337, 0.8583, 0.1336, 0.8582, 0.1337, 0.8592, 0.1336, 0.8708, 0.1292, 0.8724, 0.1313, 0.869, 0.1333, 0.8679, 0.1316, 0.8631, 0.1368, 0.8627, 0.1368, 0.8629, 0.1368, 0.8629, 0.1367, 0.8591, 0.1424, 0.8594, 0.1425, 0.8592, 0.1426, 0.8593, 0.1424, 0.8583, 0.1336, 0.8581, 0.1337, 0.8582, 0.1335, 0.8582, 0.1337, 0.8692, 0.1273, 0.8708, 0.1292, 0.8679, 0.1316, 0.8665, 0.1303, 0.8358, 0.007435, 0.8475, 0.027, 0.8468, 0.02636, 0.8356, 0.007094, 0.8066, 0.2656, 0.8071, 0.2418, 0.8074, 0.2428, 0.8067, 0.2661, 0.9801, 0.06752, 0.9635, 0.08427, 0.9644, 0.08356, 0.9803, 0.06718, 0.8693, 0.02581, 0.8358, 0.007435, 0.8356, 0.007094, 0.8687, 0.02505, 0.787, 0.2308, 0.8066, 0.2656, 0.8067, 0.2661, 0.7871, 0.2318, 0.9705, 0.1059, 0.9801, 0.06752, 0.9803, 0.06718, 0.9711, 0.1051, 0.8612, 0.004255, 0.8693, 0.02581, 0.8687, 0.02505, 0.861, 0.003867, 0.7824, 0.2546, 0.787, 0.2308, 0.7871, 0.2318, 0.7824, 0.255, 0.9896, 0.09256, 0.9705, 0.1059, 0.9711, 0.1051, 0.9899, 0.09226, 0.7689, 0.2161, 0.7824, 0.2546, 0.7824, 0.255, 0.7691, 0.218, 0.9733, 0.1281, 0.9896, 0.09256, 0.9899, 0.09226, 0.974, 0.1274, 0.746, 0.2459, 0.7689, 0.2161, 0.7691, 0.218, 0.7448, 0.2476, 0.9942, 0.1185, 0.9733, 0.1281, 0.974, 0.1274, 0.9946, 0.1182, 0.7562, 0.1928, 0.746, 0.2459, 0.7448, 0.2476, 0.7553, 0.1935, 0.9721, 0.1501, 0.9942, 0.1185, 0.9946, 0.1182, 0.973, 0.1496, 0.7396, 0.2095, 0.7562, 0.1928, 0.7553, 0.1935, 0.7394, 0.2099, 0.9942, 0.1447, 0.9721, 0.1501, 0.973, 0.1496, 0.9946, 0.1445, 0.7493, 0.1712, 0.7396, 0.2095, 0.7394, 0.2099, 0.7486, 0.172, 0.9669, 0.1713, 0.9942, 0.1447, 0.9946, 0.1445, 0.9678, 0.1709, 0.7301, 0.1845, 0.7493, 0.1712, 0.7486, 0.172, 0.7298, 0.1848, 0.9894, 0.1698, 0.9669, 0.1713, 0.9678, 0.1709, 0.9899, 0.1698, 0.7465, 0.149, 0.7301, 0.1845, 0.7298, 0.1848, 0.7457, 0.1496, 0.9581, 0.1911, 0.9894, 0.1698, 0.9899, 0.1698, 0.9591, 0.1909, 0.7255, 0.1586, 0.7465, 0.149, 0.7457, 0.1496, 0.7252, 0.1588, 0.9804, 0.1938, 0.9581, 0.1911, 0.9591, 0.1909, 0.9808, 0.1938, 0.7477, 0.1269, 0.7255, 0.1586, 0.7252, 0.1588, 0.7468, 0.1274, 0.9459, 0.2088, 0.9804, 0.1938, 0.9808, 0.1938, 0.9468, 0.2088, 0.7256, 0.1323, 0.7477, 0.1269, 0.7468, 0.1274, 0.7252, 0.1325, 0.9672, 0.2154, 0.9459, 0.2088, 0.9468, 0.2088, 0.9676, 0.2155, 0.7529, 0.1058, 0.7256, 0.1323, 0.7252, 0.1325, 0.752, 0.1061, 0.9307, 0.2239, 0.9672, 0.2154, 0.9676, 0.2155, 0.9316, 0.2241, 0.7304, 0.1072, 0.7529, 0.1058, 0.752, 0.1061, 0.7299, 0.1073, 0.9505, 0.2343, 0.9307, 0.2239, 0.9316, 0.2241, 0.9509, 0.2344, 0.7617, 0.08599, 0.7304, 0.1072, 0.7299, 0.1073, 0.7608, 0.08616, 0.913, 0.2362, 0.9505, 0.2343, 0.9509, 0.2344, 0.9139, 0.2365, 0.7395, 0.08323, 0.7617, 0.08599, 0.7608, 0.08616, 0.739, 0.08324, 0.9308, 0.25, 0.913, 0.2362, 0.9139, 0.2365, 0.9311, 0.2502, 0.774, 0.06831, 0.7395, 0.08323, 0.739, 0.08324, 0.773, 0.06831, 0.8934, 0.2451, 0.9308, 0.25, 0.9311, 0.2502, 0.8942, 0.2456, 0.8912, 0.02855, 0.8612, 0.004255, 0.861, 0.003867, 0.8908, 0.02768, 0.7526, 0.06168, 0.774, 0.06831, 0.773, 0.06831, 0.7522, 0.06161, 0.9084, 0.262, 0.8934, 0.2451, 0.8942, 0.2456, 0.9088, 0.2623, 0.8872, 0.005507, 0.8912, 0.02855, 0.8908, 0.02768, 0.8871, 0.005079, 0.7891, 0.05311, 0.7526, 0.06168, 0.7522, 0.06161, 0.7882, 0.05294, 0.8723, 0.2503, 0.9084, 0.262, 0.9088, 0.2623, 0.8731, 0.2509, 0.9126, 0.0354, 0.8872, 0.005507, 0.8871, 0.005079, 0.9123, 0.03443, 0.7694, 0.04265, 0.7891, 0.05311, 0.7882, 0.05294, 0.769, 0.04251, 0.884, 0.2699, 0.8723, 0.2503, 0.8731, 0.2509, 0.8843, 0.2702, 0.9131, 0.01158, 0.9126, 0.0354, 0.9123, 0.03443, 0.9131, 0.01112, 0.8068, 0.04096, 0.7694, 0.04265, 0.769, 0.04251, 0.8059, 0.04062, 0.8504, 0.2515, 0.884, 0.2699, 0.8843, 0.2702, 0.8511, 0.2523, 0.9326, 0.04645, 0.9131, 0.01158, 0.9131, 0.01112, 0.9325, 0.04545, 0.7892, 0.02708, 0.8068, 0.04096, 0.8059, 0.04062, 0.7889, 0.02686, 0.8586, 0.2731, 0.8504, 0.2515, 0.8511, 0.2523, 0.8588, 0.2735, 0.9373, 0.02269, 0.9326, 0.04645, 0.9325, 0.04545, 0.9373, 0.02224, 0.8265, 0.03219, 0.7892, 0.02708, 0.7889, 0.02686, 0.8257, 0.0317, 0.8285, 0.2488, 0.8586, 0.2731, 0.8588, 0.2735, 0.8289, 0.2497, 0.9507, 0.06114, 0.9373, 0.02269, 0.9373, 0.02224, 0.9505, 0.05942, 0.8115, 0.01531, 0.8265, 0.03219, 0.8257, 0.0317, 0.8112, 0.01503, 0.8324, 0.2719, 0.8285, 0.2488, 0.8289, 0.2497, 0.8325, 0.2723, 0.9732, 0.03115, 0.9507, 0.06114, 0.9505, 0.05942, 0.9733, 0.03054, 0.8475, 0.027, 0.8115, 0.01531, 0.8112, 0.01503, 0.8468, 0.02636, 0.8071, 0.2418, 0.8324, 0.2719, 0.8325, 0.2723, 0.8074, 0.2428, 0.9635, 0.08427, 0.9732, 0.03115, 0.9733, 0.03054, 0.9644, 0.08356])
me_cube_002.materials.append(mat_m_tablesaw)
me_cube_002.materials.append(mat_m_tablesaw_saw)
me_cube_002.update()
me_cube_001 = bpy.data.meshes.new('Cube.001')
me_cube_001.from_pydata([(-0.5, -0.5, 0.0), (-0.3489, -0.05379, 1.073), (-0.5, 0.5, 0.0), (-0.3489, 0.05379, 1.073), (0.5, -0.5, 0.0), (0.3489, -0.05379, 1.073), (0.5, 0.5, 0.0), (0.3489, 0.05379, 1.073), (-0.5, 0.3333, 0.0), (-0.5, -0.3333, 0.0), (0.3333, 0.5, 0.0), (-0.3333, 0.5, 0.0), (0.5, -0.3333, 0.0), (0.5, 0.3333, 0.0), (-0.3333, -0.5, 0.0), (0.3333, -0.5, 0.0), (-0.3333, 0.3333, 0.0), (-0.3333, -0.3333, 0.0), (0.3333, 0.3333, 0.0), (0.3333, -0.3333, 0.0), (-0.5, 0.3333, 0.6919), (-0.5, -0.3333, 0.6919), (0.3333, 0.5, 0.6919), (-0.3333, 0.5, 0.6919), (0.5, -0.3333, 0.6919), (0.5, 0.3333, 0.6919), (-0.3333, -0.5, 0.6919), (0.3333, -0.5, 0.6919), (-0.3333, -0.3333, 0.6919), (-0.3333, 0.3333, 0.6919), (0.3333, -0.3333, 0.6919), (0.3333, 0.3333, 0.6919), (-0.5, -0.5, 1.073), (-0.5, 0.5, 1.073), (0.5, 0.5, 1.073), (0.5, -0.5, 1.073), (-0.3586, -0.09037, 1.073), (-0.3586, 0.09037, 1.073), (0.3586, 0.09037, 1.073), (0.3586, -0.09037, 1.073), (-0.3489, -0.05379, 1.05), (-0.3489, 0.05379, 1.05), (0.3489, 0.05379, 1.05), (0.3489, -0.05379, 1.05), (-0.5, -0.5, 0.6919), (-0.5, 0.5, 0.6919), (0.5, 0.5, 0.6919), (0.5, -0.5, 0.6919), (0.5, 0.5, 0.9733), (0.5, -0.5, 0.9733), (-0.5, -0.5, 0.9733), (-0.5, 0.5, 0.9733)], [], [(48, 51, 33, 34), (13, 6, 46, 25), (49, 47, 24, 25, 46, 48), (19, 12, 4, 15), (3, 1, 40, 41), (9, 17, 14, 0), (18, 13, 25, 31), (2, 11, 16, 8), (19, 15, 27, 30), (8, 16, 29, 20), (14, 26, 44, 0), (10, 6, 13, 18), (15, 4, 47, 27), (28, 30, 27, 26), (20, 29, 28, 21), (23, 22, 31, 29), (29, 31, 30, 28), (31, 25, 24, 30), (50, 49, 35, 32), (14, 17, 28, 26), (17, 9, 21, 28), (51, 50, 32, 33), (10, 18, 31, 22), (12, 19, 30, 24), (16, 11, 23, 29), (9, 0, 44, 21), (20, 45, 2, 8), (11, 2, 45, 23), (22, 46, 6, 10), (36, 37, 33, 32), (37, 38, 34, 33), (38, 39, 35, 34), (39, 36, 32, 35), (1, 3, 37, 36), (3, 7, 38, 37), (7, 5, 39, 38), (5, 1, 36, 39), (42, 41, 40, 43), (1, 5, 43, 40), (7, 3, 41, 42), (5, 7, 42, 43), (45, 20, 21, 44, 50, 51), (46, 22, 23, 45, 51, 48), (27, 47, 49, 50, 44, 26), (24, 47, 4, 12), (35, 49, 48, 34)])
_uv = me_cube_001.uv_layers.new(name='UVMap')
_uv.uv.foreach_set('vector', [0.6017, 0.5, 0.8051, 0.5, 0.875, 0.5, 0.625, 0.5, 0.375, 0.5833, 0.375, 0.5, 0.5362, 0.5, 0.375, 0.5833, 0.6017, 0.75, 0.5362, 0.75, 0.375, 0.6667, 0.375, 0.5833, 0.5362, 0.5, 0.6017, 0.5, 0.2917, 0.6667, 0.375, 0.6667, 0.375, 0.75, 0.2917, 0.75, 0.8429, 0.5634, 0.8429, 0.6866, 0.8429, 0.6866, 0.8429, 0.5634, 0.125, 0.6667, 0.2083, 0.6667, 0.2083, 0.75, 0.125, 0.75, 0.2917, 0.5833, 0.375, 0.5833, 0.375, 0.5833, 0.2917, 0.5833, 0.125, 0.5, 0.2083, 0.5, 0.2083, 0.5833, 0.125, 0.5833, 0.2917, 0.6667, 0.2917, 0.75, 0.2917, 0.75, 0.2917, 0.6667, 0.125, 0.5833, 0.2083, 0.5833, 0.2083, 0.5833, 0.125, 0.5833, 0.2083, 0.75, 0.2083, 0.75, 0.6085, 0.75, 0.125, 0.75, 0.2917, 0.5, 0.375, 0.5, 0.375, 0.5833, 0.2917, 0.5833, 0.2917, 0.75, 0.375, 0.75, 0.5362, 0.75, 0.2917, 0.75, 0.2083, 0.6667, 0.2917, 0.6667, 0.2917, 0.75, 0.2083, 0.75, 0.125, 0.5833, 0.2083, 0.5833, 0.2083, 0.6667, 0.125, 0.6667, 0.2083, 0.5, 0.2917, 0.5, 0.2917, 0.5833, 0.2083, 0.5833, 0.2083, 0.5833, 0.2917, 0.5833, 0.2917, 0.6667, 0.2083, 0.6667, 0.2917, 0.5833, 0.375, 0.5833, 0.375, 0.6667, 0.2917, 0.6667, 0.8051, 0.75, 0.6017, 0.75, 0.625, 0.75, 0.875, 0.75, 0.2083, 0.75, 0.2083, 0.6667, 0.2083, 0.6667, 0.2083, 0.75, 0.2083, 0.6667, 0.125, 0.6667, 0.125, 0.6667, 0.2083, 0.6667, 0.8051, 0.5, 0.8051, 0.75, 0.875, 0.75, 0.875, 0.5, 0.2917, 0.5, 0.2917, 0.5833, 0.2917, 0.5833, 0.2917, 0.5, 0.375, 0.6667, 0.2917, 0.6667, 0.2917, 0.6667, 0.375, 0.6667, 0.2083, 0.5833, 0.2083, 0.5, 0.2083, 0.5, 0.2083, 0.5833, 0.125, 0.6667, 0.125, 0.75, 0.6085, 0.75, 0.125, 0.6667, 0.125, 0.5833, 0.6085, 0.5, 0.125, 0.5, 0.125, 0.5833, 0.2083, 0.5, 0.125, 0.5, 0.6085, 0.5, 0.2083, 0.5, 0.2917, 0.5, 0.5362, 0.5, 0.375, 0.5, 0.2917, 0.5, 0.8535, 0.7285, 0.8535, 0.5215, 0.875, 0.5, 0.875, 0.75, 0.8535, 0.5215, 0.6465, 0.5215, 0.625, 0.5, 0.875, 0.5, 0.6465, 0.5215, 0.6465, 0.7285, 0.625, 0.75, 0.625, 0.5, 0.6465, 0.7285, 0.8535, 0.7285, 0.875, 0.75, 0.625, 0.75, 0.8429, 0.6866, 0.8429, 0.5634, 0.8535, 0.5215, 0.8535, 0.7285, 0.8429, 0.5634, 0.6571, 0.5634, 0.6465, 0.5215, 0.8535, 0.5215, 0.6571, 0.5634, 0.6571, 0.6866, 0.6465, 0.7285, 0.6465, 0.5215, 0.6571, 0.6866, 0.8429, 0.6866, 0.8535, 0.7285, 0.6465, 0.7285, 0.6571, 0.5634, 0.8429, 0.5634, 0.8429, 0.6866, 0.6571, 0.6866, 0.8429, 0.6866, 0.6571, 0.6866, 0.6571, 0.6866, 0.8429, 0.6866, 0.6571, 0.5634, 0.8429, 0.5634, 0.8429, 0.5634, 0.6571, 0.5634, 0.6571, 0.6866, 0.6571, 0.5634, 0.6571, 0.5634, 0.6571, 0.6866, 0.6085, 0.5, 0.125, 0.5833, 0.125, 0.6667, 0.6085, 0.75, 0.8051, 0.75, 0.8051, 0.5, 0.5362, 0.5, 0.2917, 0.5, 0.2083, 0.5, 0.6085, 0.5, 0.8051, 0.5, 0.6017, 0.5, 0.2917, 0.75, 0.5362, 0.75, 0.6017, 0.75, 0.8051, 0.75, 0.6085, 0.75, 0.2083, 0.75, 0.375, 0.6667, 0.5362, 0.75, 0.375, 0.75, 0.375, 0.6667, 0.625, 0.75, 0.6017, 0.75, 0.6017, 0.5, 0.625, 0.5])
me_cube_001.materials.append(mat_m_tablesaw)
me_cube_001.update()
me_circle = bpy.data.meshes.new('Circle')
me_circle.from_pydata([(-0.05803, 0.006178, 0.3336), (-0.004239, 0.006178, 0.04304), (-0.122, 0.006178, 0.3158), (-0.01255, 0.006178, 0.04138), (-0.1813, 0.006178, 0.286), (-0.02039, 0.006178, 0.03814), (-0.2336, 0.006178, 0.2451), (-0.02743, 0.006178, 0.03343), (-0.2769, 0.006178, 0.1948), (-0.03343, 0.006178, 0.02743), (-0.3096, 0.006178, 0.1371), (-0.03814, 0.006178, 0.02039), (-0.3304, 0.006178, 0.07403), (-0.04138, 0.006178, 0.01255), (-0.3385, 0.006178, 0.008155), (-0.04304, 0.006178, 0.004239), (-0.3336, 0.006178, -0.05803), (-0.04304, 0.006178, -0.004239), (-0.3158, 0.006178, -0.122), (-0.04138, 0.006178, -0.01255), (-0.286, 0.006178, -0.1813), (-0.03814, 0.006178, -0.02039), (-0.2451, 0.006178, -0.2336), (-0.03343, 0.006178, -0.02743), (-0.1948, 0.006178, -0.2769), (-0.02743, 0.006178, -0.03343), (-0.1371, 0.006178, -0.3096), (-0.02039, 0.006178, -0.03814), (-0.07403, 0.006178, -0.3304), (-0.01255, 0.006178, -0.04138), (-0.008155, 0.006178, -0.3385), (-0.004239, 0.006178, -0.04304), (0.05803, 0.006178, -0.3336), (0.004239, 0.006178, -0.04304), (0.122, 0.006178, -0.3158), (0.01255, 0.006178, -0.04138), (0.1813, 0.006178, -0.286), (0.02039, 0.006178, -0.03814), (0.2336, 0.006178, -0.2451), (0.02743, 0.006178, -0.03343), (0.2769, 0.006178, -0.1948), (0.03343, 0.006178, -0.02743), (0.3096, 0.006178, -0.1371), (0.03814, 0.006178, -0.02039), (0.3304, 0.006178, -0.07403), (0.04138, 0.006178, -0.01255), (0.3385, 0.006178, -0.008155), (0.04304, 0.006178, -0.004239), (0.3336, 0.006178, 0.05803), (0.04304, 0.006178, 0.004239), (0.3158, 0.006178, 0.122), (0.04138, 0.006178, 0.01255), (0.286, 0.006178, 0.1813), (0.03814, 0.006178, 0.02039), (0.2451, 0.006178, 0.2336), (0.03343, 0.006178, 0.02743), (0.1948, 0.006178, 0.2769), (0.02743, 0.006178, 0.03343), (0.1371, 0.006178, 0.3096), (0.02039, 0.006178, 0.03814), (0.07403, 0.006178, 0.3304), (0.01255, 0.006178, 0.04138), (0.008155, 0.006178, 0.3385), (0.004239, 0.006178, 0.04304), (0.08129, 0.006178, -0.268), (0.132, 0.006178, -0.247), (0.1777, 0.006178, -0.2165), (0.2165, 0.006178, -0.1777), (0.247, 0.006178, -0.132), (0.268, 0.006178, -0.08129), (0.2787, 0.006178, -0.02745), (0.2787, 0.006178, 0.02745), (0.268, 0.006178, 0.08129), (0.247, 0.006178, 0.132), (0.2165, 0.006178, 0.1777), (0.1777, 0.006178, 0.2165), (0.132, 0.006178, 0.247), (0.08129, 0.006178, 0.268), (0.02745, 0.006178, 0.2787), (-0.02745, 0.006178, 0.2787), (-0.08129, 0.006178, 0.268), (-0.132, 0.006178, 0.247), (-0.1777, 0.006178, 0.2165), (-0.2165, 0.006178, 0.1777), (-0.247, 0.006178, 0.132), (-0.268, 0.006178, 0.08129), (-0.2787, 0.006178, 0.02745), (-0.2787, 0.006178, -0.02745), (-0.268, 0.006178, -0.08129), (-0.247, 0.006178, -0.132), (-0.2165, 0.006178, -0.1777), (-0.1777, 0.006178, -0.2165), (-0.132, 0.006178, -0.247), (-0.08129, 0.006178, -0.268), (-0.02745, 0.006178, -0.2787), (0.02745, 0.006178, -0.2787), (-0.02745, -0.006178, 0.2787), (-0.05803, -0.006178, 0.3336), (-0.122, -0.006178, 0.3158), (-0.08129, -0.006178, 0.268), (-0.1813, -0.006178, 0.286), (-0.132, -0.006178, 0.247), (-0.2336, -0.006178, 0.2451), (-0.1777, -0.006178, 0.2165), (-0.2769, -0.006178, 0.1948), (-0.2165, -0.006178, 0.1777), (-0.3096, -0.006178, 0.1371), (-0.247, -0.006178, 0.132), (-0.3304, -0.006178, 0.07403), (-0.268, -0.006178, 0.08129), (-0.3385, -0.006178, 0.008155), (-0.2787, -0.006178, 0.02745), (-0.3336, -0.006178, -0.05803), (-0.2787, -0.006178, -0.02745), (-0.3158, -0.006178, -0.122), (-0.268, -0.006178, -0.08129), (-0.286, -0.006178, -0.1813), (-0.247, -0.006178, -0.132), (-0.2451, -0.006178, -0.2336), (-0.2165, -0.006178, -0.1777), (-0.1948, -0.006178, -0.2769), (-0.1777, -0.006178, -0.2165), (-0.1371, -0.006178, -0.3096), (-0.132, -0.006178, -0.247), (-0.07403, -0.006178, -0.3304), (-0.08129, -0.006178, -0.268), (-0.008155, -0.006178, -0.3385), (-0.02745, -0.006178, -0.2787), (0.05803, -0.006178, -0.3336), (0.02745, -0.006178, -0.2787), (0.122, -0.006178, -0.3158), (0.08129, -0.006178, -0.268), (0.1813, -0.006178, -0.286), (0.132, -0.006178, -0.247), (0.2336, -0.006178, -0.2451), (0.1777, -0.006178, -0.2165), (0.2769, -0.006178, -0.1948), (0.2165, -0.006178, -0.1777), (0.3096, -0.006178, -0.1371), (0.247, -0.006178, -0.132), (0.3304, -0.006178, -0.07403), (0.268, -0.006178, -0.08129), (0.3385, -0.006178, -0.008155), (0.2787, -0.006178, -0.02745), (0.3336, -0.006178, 0.05803), (0.2787, -0.006178, 0.02745), (0.3158, -0.006178, 0.122), (0.268, -0.006178, 0.08129), (0.286, -0.006178, 0.1813), (0.247, -0.006178, 0.132), (0.2451, -0.006178, 0.2336), (0.2165, -0.006178, 0.1777), (0.1948, -0.006178, 0.2769), (0.1777, -0.006178, 0.2165), (0.1371, -0.006178, 0.3096), (0.132, -0.006178, 0.247), (0.07403, -0.006178, 0.3304), (0.08129, -0.006178, 0.268), (0.008155, -0.006178, 0.3385), (0.02745, -0.006178, 0.2787), (0.01255, -0.006178, -0.04138), (0.02039, -0.006178, -0.03814), (0.02743, -0.006178, -0.03343), (0.03343, -0.006178, -0.02743), (0.03814, -0.006178, -0.02039), (0.04138, -0.006178, -0.01255), (0.04304, -0.006178, -0.004239), (0.04304, -0.006178, 0.004239), (0.04138, -0.006178, 0.01255), (0.03814, -0.006178, 0.02039), (0.03343, -0.006178, 0.02743), (0.02743, -0.006178, 0.03343), (0.02039, -0.006178, 0.03814), (0.01255, -0.006178, 0.04138), (0.004239, -0.006178, 0.04304), (-0.004239, -0.006178, 0.04304), (-0.01255, -0.006178, 0.04138), (-0.02039, -0.006178, 0.03814), (-0.02743, -0.006178, 0.03343), (-0.03343, -0.006178, 0.02743), (-0.03814, -0.006178, 0.02039), (-0.04138, -0.006178, 0.01255), (-0.04304, -0.006178, 0.004239), (-0.04304, -0.006178, -0.004239), (-0.04138, -0.006178, -0.01255), (-0.03814, -0.006178, -0.02039), (-0.03343, -0.006178, -0.02743), (-0.02743, -0.006178, -0.03343), (-0.02039, -0.006178, -0.03814), (-0.01255, -0.006178, -0.04138), (-0.004239, -0.006178, -0.04304), (0.004239, -0.006178, -0.04304)], [], [(36, 64, 65), (38, 65, 66), (40, 66, 67), (42, 67, 68), (44, 68, 69), (46, 69, 70), (48, 70, 71), (50, 71, 72), (52, 72, 73), (54, 73, 74), (56, 74, 75), (58, 75, 76), (60, 76, 77), (62, 77, 78), (0, 78, 79), (2, 79, 80), (4, 80, 81), (6, 81, 82), (8, 82, 83), (10, 83, 84), (12, 84, 85), (14, 85, 86), (16, 86, 87), (18, 87, 88), (20, 88, 89), (22, 89, 90), (24, 90, 91), (26, 91, 92), (28, 92, 93), (30, 93, 94), (32, 94, 95), (34, 95, 64), (37, 65, 64, 35), (39, 66, 65, 37), (41, 67, 66, 39), (43, 68, 67, 41), (45, 69, 68, 43), (47, 70, 69, 45), (49, 71, 70, 47), (51, 72, 71, 49), (53, 73, 72, 51), (55, 74, 73, 53), (57, 75, 74, 55), (59, 76, 75, 57), (61, 77, 76, 59), (63, 78, 77, 61), (1, 79, 78, 63), (3, 80, 79, 1), (5, 81, 80, 3), (7, 82, 81, 5), (9, 83, 82, 7), (11, 84, 83, 9), (13, 85, 84, 11), (15, 86, 85, 13), (17, 87, 86, 15), (19, 88, 87, 17), (21, 89, 88, 19), (23, 90, 89, 21), (25, 91, 90, 23), (27, 92, 91, 25), (29, 93, 92, 27), (31, 94, 93, 29), (33, 95, 94, 31), (35, 64, 95, 33), (132, 133, 131), (134, 135, 133), (136, 137, 135), (138, 139, 137), (140, 141, 139), (142, 143, 141), (144, 145, 143), (146, 147, 145), (148, 149, 147), (150, 151, 149), (152, 153, 151), (154, 155, 153), (156, 157, 155), (158, 159, 157), (97, 96, 159), (98, 99, 96), (100, 101, 99), (102, 103, 101), (104, 105, 103), (106, 107, 105), (108, 109, 107), (110, 111, 109), (112, 113, 111), (114, 115, 113), (116, 117, 115), (118, 119, 117), (120, 121, 119), (122, 123, 121), (124, 125, 123), (126, 127, 125), (128, 129, 127), (130, 131, 129), (161, 160, 131, 133), (162, 161, 133, 135), (163, 162, 135, 137), (164, 163, 137, 139), (165, 164, 139, 141), (166, 165, 141, 143), (167, 166, 143, 145), (168, 167, 145, 147), (169, 168, 147, 149), (170, 169, 149, 151), (171, 170, 151, 153), (172, 171, 153, 155), (173, 172, 155, 157), (174, 173, 157, 159), (175, 174, 159, 96), (176, 175, 96, 99), (177, 176, 99, 101), (178, 177, 101, 103), (179, 178, 103, 105), (180, 179, 105, 107), (181, 180, 107, 109), (182, 181, 109, 111), (183, 182, 111, 113), (184, 183, 113, 115), (185, 184, 115, 117), (186, 185, 117, 119), (187, 186, 119, 121), (188, 187, 121, 123), (189, 188, 123, 125), (190, 189, 125, 127), (191, 190, 127, 129), (160, 191, 129, 131), (74, 56, 152, 151), (93, 30, 126, 125), (80, 4, 100, 99), (61, 59, 172, 173), (56, 75, 153, 152), (30, 94, 127, 126), (4, 81, 101, 100), (63, 61, 173, 174), (75, 58, 154, 153), (94, 32, 128, 127), (81, 6, 102, 101), (1, 63, 174, 175), (58, 76, 155, 154), (32, 95, 129, 128), (6, 82, 103, 102), (3, 1, 175, 176), (76, 60, 156, 155), (95, 34, 130, 129), (82, 8, 104, 103), (5, 3, 176, 177), (60, 77, 157, 156), (34, 64, 131, 130), (8, 83, 105, 104), (7, 5, 177, 178), (77, 62, 158, 157), (64, 36, 132, 131), (83, 10, 106, 105), (9, 7, 178, 179), (62, 78, 159, 158), (36, 65, 133, 132), (10, 84, 107, 106), (11, 9, 179, 180), (78, 0, 97, 159), (65, 38, 134, 133), (84, 12, 108, 107), (13, 11, 180, 181), (38, 66, 135, 134), (12, 85, 109, 108), (15, 13, 181, 182), (66, 40, 136, 135), (85, 14, 110, 109), (17, 15, 182, 183), (40, 67, 137, 136), (14, 86, 111, 110), (19, 17, 183, 184), (67, 42, 138, 137), (86, 16, 112, 111), (21, 19, 184, 185), (42, 68, 139, 138), (16, 87, 113, 112), (23, 21, 185, 186), (68, 44, 140, 139), (87, 18, 114, 113), (25, 23, 186, 187), (37, 35, 160, 161), (44, 69, 141, 140), (18, 88, 115, 114), (27, 25, 187, 188), (39, 37, 161, 162), (69, 46, 142, 141), (88, 20, 116, 115), (29, 27, 188, 189), (41, 39, 162, 163), (46, 70, 143, 142), (20, 89, 117, 116), (31, 29, 189, 190), (43, 41, 163, 164), (70, 48, 144, 143), (89, 22, 118, 117), (33, 31, 190, 191), (45, 43, 164, 165), (48, 71, 145, 144), (22, 90, 119, 118), (35, 33, 191, 160), (47, 45, 165, 166), (71, 50, 146, 145), (90, 24, 120, 119), (49, 47, 166, 167), (50, 72, 147, 146), (24, 91, 121, 120), (51, 49, 167, 168), (72, 52, 148, 147), (91, 26, 122, 121), (53, 51, 168, 169), (52, 73, 149, 148), (26, 92, 123, 122), (0, 79, 96, 97), (55, 53, 169, 170), (73, 54, 150, 149), (92, 28, 124, 123), (79, 2, 98, 96), (57, 55, 170, 171), (54, 74, 151, 150), (28, 93, 125, 124), (2, 80, 99, 98), (59, 57, 171, 172)])
_uv = me_circle.uv_layers.new(name='UVMap')
_uv.uv.foreach_set('vector', [0.0, 0.0, 0.0, 0.0, 0.0, 0.0, 0.0, 0.0, 0.0, 0.0, 0.0, 0.0, 0.0, 0.0, 0.0, 0.0, 0.0, 0.0, 0.0, 0.0, 0.0, 0.0, 0.0, 0.0, 0.0, 0.0, 0.0, 0.0, 0.0, 0.0, 0.0, 0.0, 0.0, 0.0, 0.0, 0.0, 0.0, 0.0, 0.0, 0.0, 0.0, 0.0, 0.0, 0.0, 0.0, 0.0, 0.0, 0.0, 0.0, 0.0, 0.0, 0.0, 0.0, 0.0, 0.0, 0.0, 0.0, 0.0, 0.0, 0.0, 0.0, 0.0, 0.0, 0.0, 0.0, 0.0, 0.0, 0.0, 0.0, 0.0, 0.0, 0.0, 0.0, 0.0, 0.0, 0.0, 0.0, 0.0, 0.0, 0.0, 0.0, 0.0, 0.0, 0.0, 0.0, 0.0, 0.0, 0.0, 0.0, 0.0, 0.0, 0.0, 0.0, 0.0, 0.0, 0.0, 0.0, 0.0, 0.0, 0.0, 0.0, 0.0, 0.0, 0.0, 0.0, 0.0, 0.0, 0.0, 0.0, 0.0, 0.0, 0.0, 0.0, 0.0, 0.0, 0.0, 0.0, 0.0, 0.0, 0.0, 0.0, 0.0, 0.0, 0.0, 0.0, 0.0, 0.0, 0.0, 0.0, 0.0, 0.0, 0.0, 0.0, 0.0, 0.0, 0.0, 0.0, 0.0, 0.0, 0.0, 0.0, 0.0, 0.0, 0.0, 0.0, 0.0, 0.0, 0.0, 0.0, 0.0, 0.0, 0.0, 0.0, 0.0, 0.0, 0.0, 0.0, 0.0, 0.0, 0.0, 0.0, 0.0, 0.0, 0.0, 0.0, 0.0, 0.0, 0.0, 0.0, 0.0, 0.0, 0.0, 0.0, 0.0, 0.0, 0.0, 0.0, 0.0, 0.0, 0.0, 0.0, 0.0, 0.0, 0.0, 0.0, 0.0, 0.0, 0.0, 0.0, 0.0, 0.0, 0.0, 0.0, 0.0, 0.0, 0.0, 0.0, 0.0, 0.0, 0.0, 0.0, 0.0, 0.0, 0.0, 0.0, 0.0, 0.0, 0.0, 0.0, 0.0, 0.0, 0.0, 0.0, 0.0, 0.0, 0.0, 0.0, 0.0, 0.0, 0.0, 0.0, 0.0, 0.0, 0.0, 0.0, 0.0, 0.0, 0.0, 0.0, 0.0, 0.0, 0.0, 0.0, 0.0, 0.0, 0.0, 0.0, 0.0, 0.0, 0.0, 0.0, 0.0, 0.0, 0.0, 0.0, 0.0, 0.0, 0.0, 0.0, 0.0, 0.0, 0.0, 0.0, 0.0, 0.0, 0.0, 0.0, 0.0, 0.0, 0.0, 0.0, 0.0, 0.0, 0.0, 0.0, 0.0, 0.0, 0.0, 0.0, 0.0, 0.0, 0.0, 0.0, 0.0, 0.0, 0.0, 0.0, 0.0, 0.0, 0.0, 0.0, 0.0, 0.0, 0.0, 0.0, 0.0, 0.0, 0.0, 0.0, 0.0, 0.0, 0.0, 0.0, 0.0, 0.0, 0.0, 0.0, 0.0, 0.0, 0.0, 0.0, 0.0, 0.0, 0.0, 0.0, 0.0, 0.0, 0.0, 0.0, 0.0, 0.0, 0.0, 0.0, 0.0, 0.0, 0.0, 0.0, 0.0, 0.0, 0.0, 0.0, 0.0, 0.0, 0.0, 0.0, 0.0, 0.0, 0.0, 0.0, 0.0, 0.0, 0.0, 0.0, 0.0, 0.0, 0.0, 0.0, 0.0, 0.0, 0.0, 0.0, 0.0, 0.0, 0.0, 0.0, 0.0, 0.0, 0.0, 0.0, 0.0, 0.0, 0.0, 0.0, 0.0, 0.0, 0.0, 0.0, 0.0, 0.0, 0.0, 0.0, 0.0, 0.0, 0.0, 0.0, 0.0, 0.0, 0.0, 0.0, 0.0, 0.0, 0.0, 0.0, 0.0, 0.0, 0.0, 0.0, 0.0, 0.0, 0.0, 0.0, 0.0, 0.0, 0.0, 0.0, 0.0, 0.0, 0.0, 0.0, 0.0, 0.0, 0.0, 0.0, 0.0, 0.0, 0.0, 0.0, 0.0, 0.0, 0.0, 0.0, 0.0, 0.0, 0.0, 0.0, 0.0, 0.0, 0.0, 0.0, 0.0, 0.0, 0.0, 0.0, 0.0, 0.0, 0.0, 0.0, 0.0, 0.0, 0.0, 0.0, 0.0, 0.0, 0.0, 0.0, 0.0, 0.0, 0.0, 0.0, 0.0, 0.0, 0.0, 0.0, 0.0, 0.0, 0.0, 0.0, 0.0, 0.0, 0.0, 0.0, 0.0, 0.0, 0.0, 0.0, 0.0, 0.0, 0.0, 0.0, 0.0, 0.0, 0.0, 0.0, 0.0, 0.0, 0.0, 0.0, 0.0, 0.0, 0.0, 0.0, 0.0, 0.0, 0.0, 0.0, 0.0, 0.0, 0.0, 0.0, 0.0, 0.0, 0.0, 0.0, 0.0, 0.0, 0.0, 0.0, 0.0, 0.0, 0.0, 0.0, 0.0, 0.0, 0.0, 0.0, 0.0, 0.0, 0.0, 0.0, 0.0, 0.0, 0.0, 0.0, 0.0, 0.0, 0.0, 0.0, 0.0, 0.0, 0.0, 0.0, 0.0, 0.0, 0.0, 0.0, 0.0, 0.0, 0.0, 0.0, 0.0, 0.0, 0.0, 0.0, 0.0, 0.0, 0.0, 0.0, 0.0, 0.0, 0.0, 0.0, 0.0, 0.0, 0.0, 0.0, 0.0, 0.0, 0.0, 0.0, 0.0, 0.0, 0.0, 0.0, 0.0, 0.0, 0.0, 0.0, 0.0, 0.0, 0.0, 0.0, 0.0, 0.0, 0.0, 0.0, 0.0, 0.0, 0.0, 0.0, 0.0, 0.0, 0.0, 0.0, 0.0, 0.0, 0.0, 0.0, 0.0, 0.0, 0.0, 0.0, 0.0, 0.0, 0.0, 0.0, 0.0, 0.0, 0.0, 0.0, 0.0, 0.0, 0.0, 0.0, 0.0, 0.0, 0.0, 0.0, 0.0, 0.0, 0.0, 0.0, 0.0, 0.0, 0.0, 0.0, 0.0, 0.0, 0.0, 0.0, 0.0, 0.0, 0.0, 0.0, 0.0, 0.0, 0.0, 0.0, 0.0, 0.0, 0.0, 0.0, 0.0, 0.0, 0.0, 0.0, 0.0, 0.0, 0.0, 0.0, 0.0, 0.0, 0.0, 0.0, 0.0, 0.0, 0.0, 0.0, 0.0, 0.0, 0.0, 0.0, 0.0, 0.0, 0.0, 0.0, 0.0, 0.0, 0.0, 0.0, 0.0, 0.0, 0.0, 0.0, 0.0, 0.0, 0.0, 0.0, 0.0, 0.0, 0.0, 0.0, 0.0, 0.0, 0.0, 0.0, 0.0, 0.0, 0.0, 0.0, 0.0, 0.0, 0.0, 0.0, 0.0, 0.0, 0.0, 0.0, 0.0, 0.0, 0.0, 0.0, 0.0, 0.0, 0.0, 0.0, 0.0, 0.0, 0.0, 0.0, 0.0, 0.0, 0.0, 0.0, 0.0, 0.0, 0.0, 0.0, 0.0, 0.0, 0.0, 0.0, 0.0, 0.0, 0.0, 0.0, 0.0, 0.0, 0.0, 0.0, 0.0, 0.0, 0.0, 0.0, 0.0, 0.0, 0.0, 0.0, 0.0, 0.0, 0.0, 0.0, 0.0, 0.0, 0.0, 0.0, 0.0, 0.0, 0.0, 0.0, 0.0, 0.0, 0.0, 0.0, 0.0, 0.0, 0.0, 0.0, 0.0, 0.0, 0.0, 0.0, 0.0, 0.0, 0.0, 0.0, 0.0, 0.0, 0.0, 0.0, 0.0, 0.0, 0.0, 0.0, 0.0, 0.0, 0.0, 0.0, 0.0, 0.0, 0.0, 0.0, 0.0, 0.0, 0.0, 0.0, 0.0, 0.0, 0.0, 0.0, 0.0, 0.0, 0.0, 0.0, 0.0, 0.0, 0.0, 0.0, 0.0, 0.0, 0.0, 0.0, 0.0, 0.0, 0.0, 0.0, 0.0, 0.0, 0.0, 0.0, 0.0, 0.0, 0.0, 0.0, 0.0, 0.0, 0.0, 0.0, 0.0, 0.0, 0.0, 0.0, 0.0, 0.0, 0.0, 0.0, 0.0, 0.0, 0.0, 0.0, 0.0, 0.0, 0.0, 0.0, 0.0, 0.0, 0.0, 0.0, 0.0, 0.0, 0.0, 0.0, 0.0, 0.0, 0.0, 0.0, 0.0, 0.0, 0.0, 0.0, 0.0, 0.0, 0.0, 0.0, 0.0, 0.0, 0.0, 0.0, 0.0, 0.0, 0.0, 0.0, 0.0, 0.0, 0.0, 0.0, 0.0, 0.0, 0.0, 0.0, 0.0, 0.0, 0.0, 0.0, 0.0, 0.0, 0.0, 0.0, 0.0, 0.0, 0.0, 0.0, 0.0, 0.0, 0.0, 0.0, 0.0, 0.0, 0.0, 0.0, 0.0, 0.0, 0.0, 0.0, 0.0, 0.0, 0.0, 0.0, 0.0, 0.0, 0.0, 0.0, 0.0, 0.0, 0.0, 0.0, 0.0, 0.0, 0.0, 0.0, 0.0, 0.0, 0.0, 0.0, 0.0, 0.0, 0.0, 0.0, 0.0, 0.0, 0.0, 0.0, 0.0, 0.0, 0.0, 0.0, 0.0, 0.0, 0.0, 0.0, 0.0, 0.0, 0.0, 0.0, 0.0, 0.0, 0.0, 0.0, 0.0, 0.0, 0.0, 0.0, 0.0, 0.0, 0.0, 0.0, 0.0, 0.0, 0.0, 0.0, 0.0, 0.0, 0.0, 0.0, 0.0, 0.0, 0.0, 0.0, 0.0, 0.0, 0.0, 0.0, 0.0, 0.0, 0.0, 0.0, 0.0, 0.0, 0.0, 0.0, 0.0, 0.0, 0.0, 0.0, 0.0, 0.0, 0.0, 0.0, 0.0, 0.0, 0.0, 0.0, 0.0, 0.0, 0.0, 0.0, 0.0, 0.0, 0.0, 0.0, 0.0, 0.0, 0.0, 0.0, 0.0, 0.0, 0.0, 0.0, 0.0, 0.0, 0.0, 0.0, 0.0, 0.0, 0.0, 0.0, 0.0, 0.0, 0.0, 0.0, 0.0, 0.0, 0.0, 0.0, 0.0, 0.0, 0.0, 0.0, 0.0, 0.0, 0.0, 0.0, 0.0, 0.0, 0.0, 0.0, 0.0, 0.0, 0.0, 0.0, 0.0, 0.0, 0.0, 0.0, 0.0, 0.0, 0.0, 0.0, 0.0, 0.0, 0.0, 0.0, 0.0, 0.0, 0.0, 0.0, 0.0, 0.0, 0.0, 0.0, 0.0, 0.0, 0.0, 0.0, 0.0, 0.0, 0.0, 0.0, 0.0, 0.0, 0.0, 0.0, 0.0, 0.0, 0.0, 0.0, 0.0, 0.0, 0.0, 0.0, 0.0, 0.0, 0.0, 0.0, 0.0, 0.0, 0.0, 0.0, 0.0, 0.0, 0.0, 0.0, 0.0, 0.0, 0.0, 0.0, 0.0, 0.0, 0.0, 0.0, 0.0, 0.0, 0.0, 0.0, 0.0, 0.0, 0.0, 0.0, 0.0, 0.0, 0.0, 0.0, 0.0, 0.0, 0.0, 0.0, 0.0, 0.0, 0.0, 0.0, 0.0, 0.0, 0.0, 0.0, 0.0, 0.0, 0.0, 0.0, 0.0, 0.0, 0.0, 0.0, 0.0, 0.0, 0.0, 0.0, 0.0, 0.0, 0.0, 0.0, 0.0, 0.0, 0.0, 0.0, 0.0, 0.0, 0.0, 0.0, 0.0, 0.0, 0.0, 0.0, 0.0, 0.0, 0.0, 0.0, 0.0, 0.0, 0.0, 0.0, 0.0, 0.0, 0.0, 0.0, 0.0, 0.0, 0.0, 0.0, 0.0, 0.0, 0.0, 0.0, 0.0, 0.0, 0.0, 0.0, 0.0, 0.0, 0.0, 0.0, 0.0, 0.0, 0.0, 0.0, 0.0, 0.0, 0.0, 0.0, 0.0, 0.0, 0.0, 0.0, 0.0, 0.0, 0.0, 0.0, 0.0, 0.0, 0.0, 0.0, 0.0, 0.0, 0.0, 0.0, 0.0, 0.0, 0.0, 0.0, 0.0, 0.0, 0.0, 0.0, 0.0, 0.0, 0.0, 0.0, 0.0, 0.0, 0.0, 0.0, 0.0, 0.0, 0.0, 0.0, 0.0, 0.0, 0.0, 0.0, 0.0, 0.0, 0.0, 0.0, 0.0, 0.0, 0.0, 0.0, 0.0, 0.0, 0.0, 0.0, 0.0, 0.0, 0.0, 0.0, 0.0, 0.0, 0.0, 0.0, 0.0, 0.0, 0.0, 0.0, 0.0, 0.0, 0.0, 0.0, 0.0, 0.0, 0.0, 0.0, 0.0, 0.0, 0.0, 0.0, 0.0, 0.0, 0.0, 0.0, 0.0, 0.0, 0.0, 0.0, 0.0, 0.0, 0.0, 0.0, 0.0, 0.0, 0.0, 0.0, 0.0, 0.0, 0.0, 0.0, 0.0, 0.0, 0.0, 0.0, 0.0, 0.0, 0.0, 0.0, 0.0, 0.0, 0.0, 0.0, 0.0, 0.0, 0.0, 0.0, 0.0, 0.0, 0.0, 0.0, 0.0, 0.0, 0.0, 0.0, 0.0, 0.0, 0.0, 0.0, 0.0, 0.0, 0.0, 0.0, 0.0, 0.0, 0.0, 0.0, 0.0, 0.0, 0.0, 0.0, 0.0, 0.0, 0.0, 0.0, 0.0, 0.0, 0.0, 0.0, 0.0, 0.0, 0.0, 0.0, 0.0, 0.0, 0.0, 0.0, 0.0, 0.0, 0.0, 0.0, 0.0, 0.0, 0.0, 0.0, 0.0, 0.0, 0.0, 0.0, 0.0, 0.0, 0.0, 0.0, 0.0, 0.0, 0.0, 0.0, 0.0, 0.0, 0.0, 0.0, 0.0, 0.0, 0.0, 0.0, 0.0, 0.0, 0.0, 0.0, 0.0, 0.0, 0.0, 0.0, 0.0, 0.0, 0.0, 0.0, 0.0, 0.0, 0.0, 0.0, 0.0, 0.0, 0.0, 0.0, 0.0, 0.0, 0.0, 0.0, 0.0, 0.0, 0.0, 0.0, 0.0, 0.0, 0.0, 0.0, 0.0, 0.0, 0.0, 0.0, 0.0, 0.0, 0.0, 0.0, 0.0, 0.0, 0.0, 0.0, 0.0, 0.0, 0.0, 0.0, 0.0, 0.0, 0.0, 0.0, 0.0, 0.0, 0.0, 0.0, 0.0, 0.0, 0.0, 0.0, 0.0, 0.0, 0.0, 0.0, 0.0, 0.0, 0.0, 0.0, 0.0, 0.0, 0.0, 0.0, 0.0, 0.0, 0.0, 0.0, 0.0, 0.0, 0.0, 0.0, 0.0, 0.0, 0.0, 0.0, 0.0, 0.0, 0.0, 0.0, 0.0, 0.0, 0.0, 0.0, 0.0, 0.0, 0.0, 0.0, 0.0, 0.0, 0.0, 0.0, 0.0, 0.0, 0.0, 0.0, 0.0, 0.0, 0.0, 0.0, 0.0, 0.0, 0.0, 0.0, 0.0, 0.0, 0.0, 0.0, 0.0, 0.0, 0.0, 0.0, 0.0, 0.0, 0.0, 0.0, 0.0, 0.0, 0.0, 0.0, 0.0, 0.0, 0.0, 0.0, 0.0, 0.0, 0.0, 0.0, 0.0, 0.0, 0.0, 0.0, 0.0, 0.0, 0.0, 0.0, 0.0, 0.0, 0.0, 0.0, 0.0, 0.0, 0.0, 0.0, 0.0, 0.0, 0.0, 0.0, 0.0, 0.0, 0.0, 0.0, 0.0, 0.0, 0.0, 0.0, 0.0, 0.0, 0.0, 0.0, 0.0, 0.0, 0.0, 0.0, 0.0, 0.0, 0.0, 0.0, 0.0, 0.0, 0.0, 0.0, 0.0, 0.0, 0.0, 0.0, 0.0, 0.0, 0.0, 0.0, 0.0, 0.0, 0.0, 0.0, 0.0, 0.0, 0.0, 0.0, 0.0, 0.0, 0.0, 0.0, 0.0, 0.0, 0.0, 0.0, 0.0, 0.0, 0.0, 0.0, 0.0, 0.0, 0.0, 0.0, 0.0, 0.0, 0.0, 0.0, 0.0, 0.0, 0.0, 0.0, 0.0, 0.0, 0.0, 0.0, 0.0, 0.0, 0.0, 0.0, 0.0, 0.0, 0.0, 0.0, 0.0, 0.0, 0.0, 0.0, 0.0, 0.0, 0.0, 0.0, 0.0, 0.0, 0.0, 0.0, 0.0, 0.0, 0.0, 0.0, 0.0, 0.0, 0.0, 0.0, 0.0, 0.0, 0.0, 0.0, 0.0, 0.0, 0.0, 0.0, 0.0, 0.0, 0.0, 0.0, 0.0, 0.0, 0.0, 0.0, 0.0, 0.0, 0.0, 0.0, 0.0, 0.0, 0.0, 0.0, 0.0, 0.0, 0.0, 0.0, 0.0, 0.0, 0.0, 0.0, 0.0, 0.0, 0.0, 0.0, 0.0, 0.0, 0.0, 0.0, 0.0, 0.0, 0.0, 0.0, 0.0, 0.0, 0.0, 0.0, 0.0, 0.0, 0.0, 0.0, 0.0, 0.0, 0.0, 0.0, 0.0, 0.0, 0.0, 0.0, 0.0, 0.0, 0.0, 0.0, 0.0, 0.0, 0.0, 0.0, 0.0, 0.0, 0.0, 0.0, 0.0, 0.0, 0.0, 0.0, 0.0, 0.0, 0.0, 0.0, 0.0, 0.0, 0.0, 0.0, 0.0, 0.0, 0.0, 0.0, 0.0, 0.0, 0.0, 0.0, 0.0, 0.0, 0.0])
me_circle.materials.append(mat_m_tablesaw_saw)
me_circle.update()

# ---- objects
ob_sm_tablesaw_001 = bpy.data.objects.new('SM_TableSaw.001', me_cube_002)
ob_sm_tablesaw = bpy.data.objects.new('SM_TableSaw', me_cube_001)
ob_circle = bpy.data.objects.new('Circle', me_circle)
ob_light = bpy.data.objects.new('Light', light_light)
ob_camera = bpy.data.objects.new('Camera', cam_camera)

# ---- transforms, parenting, visibility, modifiers, constraints
ob_sm_tablesaw_001.location = (0.0, 0.0, 0.0)
ob_sm_tablesaw.location = (0.0, 0.0, 0.0)
ob_circle.location = (0.0, 0.0, 1.07)
ob_circle.rotation_euler = (0.0, 0.213, 0.0)
ob_light.location = (4.076, 1.005, 5.904)
ob_light.rotation_euler = (0.6503, 0.05522, 1.866)
ob_light.lock_rotations_4d = False
ob_light.empty_display_type = 'ARROWS'
ob_light.color = (0.0, 0.0, 0.0, 0.0)
ob_light.lineart.crease_threshold = 0.0
ob_camera.location = (7.359, -6.926, 4.958)
ob_camera.rotation_euler = (1.109, 0.0, 0.8149)
ob_camera.lock_rotations_4d = False
ob_camera.empty_display_type = 'ARROWS'
ob_camera.color = (0.0, 0.0, 0.0, 0.0)
ob_camera.display_type = 'WIRE'
ob_camera.lineart.crease_threshold = 0.0

# ---- collection membership
scene.collection.objects.link(ob_sm_tablesaw_001)
col_collection.objects.link(ob_sm_tablesaw)
col_collection.objects.link(ob_circle)
col_rendering.objects.link(ob_light)
col_rendering.objects.link(ob_camera)
def _layer_coll(name, lc=None):
    lc = lc or bpy.context.view_layer.layer_collection
    for c in lc.children:
        if c.name == name: return c
        r = _layer_coll(name, c)
        if r: return r
_layer_coll('Collection').exclude = True

# ---- scene / render settings (as saved in the file)
scene.camera = ob_camera
scene.frame_start = 1; scene.frame_end = 60; scene.frame_set(14)
scene.render.engine = 'CYCLES'
scene.cycles.denoising_use_gpu = True
scene.cycles.samples = 128
scene.cycles.adaptive_threshold = 1.0
bpy.context.view_layer.update()
